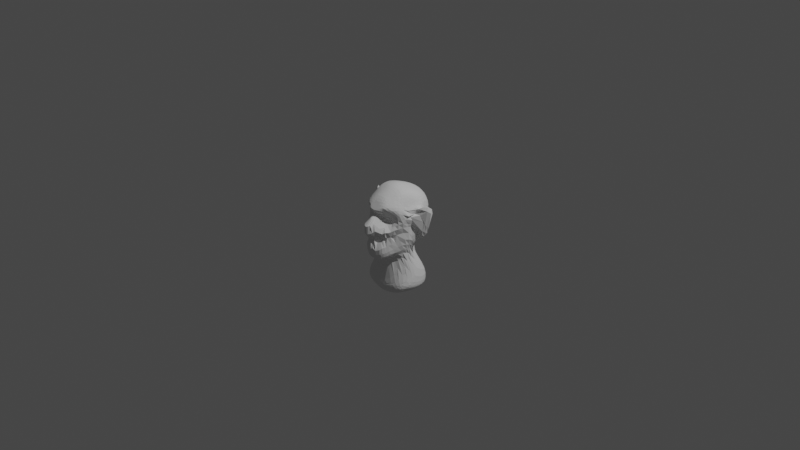 # Source: refresher.blend  (saved by Blender 3.5.10; exported with 4.5.12 LTS)
import bpy
from mathutils import Matrix  # noqa: F401  (used for matrix-valued properties, if any)

bpy.ops.wm.read_factory_settings(use_empty=True)
scene = bpy.context.scene
scene.name = 'Scene'

# ---- collections
col_collection = bpy.data.collections.new('Collection'); scene.collection.children.link(col_collection)

# ---- world
world_world = bpy.data.worlds.new('World'); scene.world = world_world
world_world.use_nodes = True; world_world.node_tree.nodes.clear()
_N = world_world.node_tree.nodes; _L = world_world.node_tree.links
n0 = _N.new('ShaderNodeOutputWorld'); n0.name = 'World Output'; n0.location = (300, 300)
n1 = _N.new('ShaderNodeBackground'); n1.name = 'Background'; n1.location = (10, 300)
n1.inputs[0].default_value = (0.05088, 0.05088, 0.05088, 1.0)
_L.new(n1.outputs[0], n0.inputs[0])
n0.is_active_output = True
world_world.color = (0.05088, 0.05088, 0.05088)
world_world.use_sun_shadow = False
world_world.sun_shadow_jitter_overblur = 0.0

# ---- cameras
cam_camera = bpy.data.cameras.new('Camera')
cam_camera.clip_end = 100.0
cam_camera.ortho_scale = 7.314

# ---- lights
light_light = bpy.data.lights.new('Light', 'POINT')
light_light.transmission_factor = 0.0
light_light.energy = 1000.0
light_light.shadow_soft_size = 0.1
light_light.shadow_maximum_resolution = 0.006
light_light.use_absolute_resolution = True

# ---- meshes
me_sphere = bpy.data.meshes.new('Sphere')
me_sphere.from_pydata([(-0.026, -0.2699, -0.3372), (-0.03036, -0.2851, -0.3354), (-0.01037, -0.2697, -0.338), (-0.01141, -0.2892, -0.337), (-0.1085, -0.3412, -0.2296), (-0.1099, -0.3383, -0.1828), (-0.0745, -0.3257, -0.1137), (-0.08568, -0.3614, -0.03568), (-0.03251, -0.375, -0.0899), (-0.03558, -0.4032, -0.05258), (-0.06638, -0.3206, -0.3209), (-0.07122, -0.3374, -0.3111), (-0.07708, -0.3502, -0.288), (-0.08984, -0.3541, -0.2513), (-0.09178, -0.3573, -0.199), (-0.05229, -0.3456, -0.1291), (-0.05707, -0.3824, -0.04882), (-0.0356, -0.3936, -0.1827), (-0.01247, -0.3726, -0.1118), (-0.02035, -0.4143, -0.05899), (-0.03703, -0.3011, -0.3326), (-0.04774, -0.319, -0.3269), (-0.04912, -0.3421, -0.3182), (-0.05078, -0.3608, -0.2978), (-0.05526, -0.3712, -0.2608), (-0.05583, -0.3788, -0.2128), (-0.05647, -0.3796, -0.1585), (-0.01347, -0.3999, -0.1932), (-0.004153, -0.3914, -0.1059), (-0.006957, -0.4209, -0.05996), (-0.01369, -0.3051, -0.3341), (-0.01686, -0.3209, -0.329), (-0.018, -0.341, -0.3227), (-0.01839, -0.3622, -0.3091), (-0.019, -0.3818, -0.2767), (-0.01798, -0.3916, -0.236), (-0.05831, -0.1601, -0.7521), (-0.02067, -0.1597, -0.7561), (-0.2941, -0.09614, -0.5624), (-0.2876, -0.1337, -0.5993), (-0.2971, -0.09938, -0.5772), (-0.2318, -0.1283, -0.4908), (-0.2531, -0.1324, -0.5287), (-0.2473, -0.1805, -0.5972), (-0.2633, -0.1454, -0.5642), (-0.2412, -0.1957, -0.6346), (-0.2539, -0.1801, -0.6103), (-0.2786, -0.1346, -0.5768), (-0.2396, -0.1911, -0.6622), (-0.2495, -0.1878, -0.6427), (-0.2704, -0.1634, -0.6133), (-0.2829, -0.1374, -0.5903), (-0.1134, -0.1719, -0.3652), (-0.167, -0.1828, -0.5123), (-0.152, -0.1665, -0.4396), (-0.1961, -0.1898, -0.5559), (-0.2107, -0.1541, -0.5071), (-0.2113, -0.1987, -0.5895), (-0.2336, -0.1698, -0.5579), (-0.2076, -0.2152, -0.6383), (-0.2236, -0.2016, -0.6117), (-0.2412, -0.1772, -0.5806), (-0.2059, -0.2132, -0.6687), (-0.2192, -0.2104, -0.6481), (-0.2329, -0.2001, -0.6245), (-0.1917, -0.1901, -0.7072), (-0.2048, -0.1963, -0.6947), (-0.2184, -0.2025, -0.6753), (-0.2296, -0.2025, -0.656), (-0.05188, -0.2221, -0.3487), (-0.05688, -0.2417, -0.3332), (-0.07845, -0.1978, -0.4081), (-0.08694, -0.1902, -0.3591), (-0.1339, -0.1997, -0.5159), (-0.1211, -0.1854, -0.4399), (-0.1679, -0.2112, -0.5828), (-0.1611, -0.2297, -0.6392), (-0.1798, -0.22, -0.6151), (-0.1578, -0.2281, -0.6741), (-0.1763, -0.2267, -0.6513), (-0.1948, -0.2185, -0.6276), (-0.1214, -0.1981, -0.7325), (-0.1381, -0.2065, -0.7206), (-0.1573, -0.2151, -0.7031), (-0.1771, -0.2208, -0.6811), (-0.1924, -0.2211, -0.6607), (-0.1193, -0.1741, -0.7384), (-0.1364, -0.1869, -0.7316), (-0.1676, -0.1958, -0.7163), (-0.1825, -0.2061, -0.7008), (-0.1937, -0.2111, -0.6861), (-0.0351, -0.2412, -0.3422), (-0.04311, -0.2681, -0.3316), (-0.05353, -0.2103, -0.4324), (-0.1022, -0.2208, -0.5603), (-0.0945, -0.2409, -0.6432), (-0.1229, -0.2298, -0.6118), (-0.1155, -0.2387, -0.653), (-0.1437, -0.2307, -0.6267), (-0.07069, -0.2218, -0.7285), (-0.08548, -0.2283, -0.7149), (-0.1117, -0.2332, -0.6924), (-0.1213, -0.2368, -0.6706), (-0.06278, -0.1878, -0.7497), (-0.08361, -0.1986, -0.7418), (-0.09513, -0.2132, -0.7295), (-0.1214, -0.2215, -0.7108), (-0.1393, -0.2257, -0.6941), (-0.07896, -0.1743, -0.7486), (-0.1015, -0.1872, -0.7417), (-0.01244, -0.239, -0.3469), (-0.01915, -0.2103, -0.4369), (-0.01922, -0.2486, -0.6401), (-0.04, -0.2407, -0.6014), (-0.03693, -0.2487, -0.6566), (-0.07, -0.2414, -0.6294), (-0.02043, -0.2476, -0.6953), (-0.0415, -0.248, -0.68), (-0.01336, -0.2137, -0.744), (-0.02774, -0.2214, -0.7357), (-0.03098, -0.2327, -0.7215), (-0.04022, -0.2417, -0.7039), (-0.06947, -0.2434, -0.6868), (-0.02279, -0.1892, -0.7537), (-0.02864, -0.2042, -0.7477), (-0.05151, -0.2135, -0.7393), (-0.02432, -0.1743, -0.7557), (-0.2473, -0.05892, -0.03011), (-0.2456, -0.05224, 0.01157), (-0.2604, -0.04002, -0.1157), (-0.2645, -0.03678, -0.06797), (-0.293, -0.01549, -0.02799), (-0.2287, -0.01604, -0.2023), (-0.2557, -0.02422, -0.1544), (-0.2768, -0.01214, -0.09875), (-0.332, 0.008294, -0.06919), (-0.1739, -0.2452, -0.03401), (-0.1852, -0.2433, 0.01308), (-0.2045, -0.1602, -0.1615), (-0.1917, -0.177, -0.1172), (-0.18, -0.2073, -0.04977), (-0.2059, -0.2104, 0.02204), (-0.2132, -0.07089, -0.3445), (-0.2013, -0.07045, -0.2779), (-0.2168, -0.09312, -0.2268), (-0.2245, -0.1221, -0.1739), (-0.2253, -0.136, -0.108), (-0.2107, -0.1468, -0.03459), (-0.2253, -0.1624, 0.03105), (-0.2786, -0.05328, -0.4815), (-0.2439, -0.04921, -0.4028), (-0.2046, -0.05191, -0.303), (-0.217, -0.06259, -0.2356), (-0.2327, -0.08078, -0.179), (-0.2464, -0.0941, -0.1132), (-0.2419, -0.09508, -0.04163), (-0.2381, -0.1045, 0.02824), (-0.2924, -0.05293, -0.5167), (-0.2618, -0.02554, -0.433), (-0.2158, -0.03389, -0.3378), (-0.2063, -0.03596, -0.2553), (-0.2333, -0.05049, -0.197), (-0.2536, -0.05717, -0.1336), (-0.2541, -0.0633, -0.07985), (-0.2986, -0.03694, -0.5291), (-0.2725, -0.003408, -0.4548), (-0.2278, -0.007626, -0.3699), (-0.1959, -0.01337, -0.2804), (-0.2203, -0.02336, -0.2209), (-0.2468, -0.03546, -0.1709), (-0.1266, -0.3123, -0.0582), (-0.1337, -0.3223, -0.00753), (-0.1471, -0.2659, -0.2573), (-0.1464, -0.2738, -0.2218), (-0.1406, -0.2803, -0.1592), (-0.1242, -0.2864, -0.07785), (-0.1514, -0.2999, -0.006822), (-0.1695, -0.1323, -0.3518), (-0.1625, -0.1418, -0.3024), (-0.1657, -0.1788, -0.2772), (-0.1633, -0.219, -0.254), (-0.1636, -0.231, -0.2089), (-0.1572, -0.2481, -0.1501), (-0.1493, -0.2591, -0.06972), (-0.1662, -0.2738, -0.001713), (-0.207, -0.1188, -0.4147), (-0.1875, -0.1145, -0.33), (-0.1893, -0.132, -0.2724), (-0.1911, -0.1631, -0.238), (-0.1884, -0.1803, -0.1919), (-0.173, -0.2093, -0.1418), (-0.1535, -0.2269, -0.09326), (-0.2485, -0.09541, -0.4638), (-0.2158, -0.08944, -0.3676), (-0.2003, -0.0951, -0.2776), (-0.2095, -0.1219, -0.2327), (-0.2107, -0.1414, -0.1996), (-0.2761, -0.08274, -0.5059), (-0.2518, -0.06556, -0.4315), (-0.2889, -0.08879, -0.5406), (-0.0917, -0.2903, -0.3144), (-0.1012, -0.3078, -0.3046), (-0.1108, -0.3206, -0.2821), (-0.117, -0.3281, -0.2426), (-0.1208, -0.32, -0.1767), (-0.09202, -0.309, -0.09573), (-0.112, -0.3399, -0.02317), (-0.1052, -0.1901, -0.3252), (-0.1008, -0.2484, -0.3104), (-0.1157, -0.276, -0.2994), (-0.1296, -0.2902, -0.277), (-0.1315, -0.3033, -0.2363), (-0.1295, -0.3011, -0.1737), (-0.103, -0.2927, -0.1147), (-0.1488, -0.1544, -0.3623), (-0.1359, -0.1839, -0.3045), (-0.139, -0.2248, -0.289), (-0.1439, -0.2491, -0.2763), (-0.191, -0.1387, -0.4309), (-0.06375, -0.2701, -0.3244), (-0.07527, -0.2987, -0.3196), (-0.08648, -0.3237, -0.3078), (-0.095, -0.3364, -0.2869), (-0.1022, -0.3412, -0.2625), (-0.07798, -0.2325, -0.3253), (-0.082, -0.2654, -0.3181), (-0.05121, -0.288, -0.328), (-0.05921, -0.3034, -0.325), (-0.05571, -0.3078, 0.1102), (-0.05421, -0.2906, 0.1389), (-0.06366, -0.2888, 0.1649), (-0.03833, -0.3876, 0.1021), (-0.03087, -0.3493, 0.1289), (-0.07627, -0.3935, 0.01676), (-0.05109, -0.3771, 0.0877), (-0.03904, -0.3145, 0.1413), (-0.05624, -0.3009, 0.1743), (-0.06938, -0.321, 0.2016), (-0.03791, -0.4325, -0.008288), (-0.03893, -0.427, 0.08024), (-0.02416, -0.3537, 0.135), (-0.02492, -0.3225, 0.1562), (-0.05491, -0.4128, -0.002076), (-0.05421, -0.423, 0.05494), (-0.03199, -0.3178, 0.1516), (-0.03865, -0.3114, 0.1718), (-0.05574, -0.3337, 0.205), (-0.05175, -0.3394, 0.2252), (-0.02222, -0.4454, -0.01477), (-0.02449, -0.4448, 0.07212), (-0.01532, -0.3747, 0.1314), (-0.01683, -0.3277, 0.1571), (-0.0254, -0.3198, 0.1748), (-0.03381, -0.3399, 0.1984), (-0.03375, -0.3435, 0.2213), (-0.007842, -0.4515, -0.01736), (-0.009042, -0.4528, 0.06668), (-0.005828, -0.3828, 0.1309), (-0.006413, -0.3312, 0.1573), (-0.009561, -0.3232, 0.1744), (-0.01208, -0.3427, 0.1949), (-0.01188, -0.346, 0.2173), (-0.3339, 0.01129, 0.2395), (-0.3058, -0.0142, 0.2191), (-0.2442, -0.1323, 0.09552), (-0.2451, -0.1504, 0.1231), (-0.2414, -0.1644, 0.1538), (-0.2345, -0.1748, 0.1851), (-0.2245, -0.1777, 0.2116), (-0.2161, -0.175, 0.2311), (-0.256, -0.07239, 0.05701), (-0.2616, -0.06967, 0.1006), (-0.2525, -0.0854, 0.1348), (-0.269, -0.1226, 0.1606), (-0.2474, -0.1413, 0.1923), (-0.2251, -0.1513, 0.225), (-0.2162, -0.1418, 0.2452), (-0.3189, -0.01691, 0.002671), (-0.3403, 0.007208, 0.07959), (-0.3147, -0.01178, 0.1498), (-0.2627, -0.03225, 0.1559), (-0.2594, -0.08352, 0.1759), (-0.2494, -0.1146, 0.2118), (-0.2229, -0.1165, 0.2443), (-0.2148, -0.102, 0.2684), (-0.3364, -0.0005578, -0.02227), (-0.3568, 0.01382, 0.05511), (-0.3765, 0.02844, 0.1978), (-0.3325, -0.004016, 0.2147), (-0.2704, -0.03114, 0.1896), (-0.2642, -0.0763, 0.2112), (-0.2374, -0.08434, 0.2407), (-0.2203, -0.07713, 0.2714), (-0.132, -0.2267, 0.1046), (-0.1358, -0.2333, 0.1395), (-0.1487, -0.2538, 0.1821), (-0.1569, -0.27, 0.2149), (-0.1786, -0.2285, 0.05518), (-0.1642, -0.2203, 0.09655), (-0.1708, -0.227, 0.1447), (-0.1765, -0.2447, 0.1897), (-0.1723, -0.2571, 0.2292), (-0.1649, -0.2462, 0.2582), (-0.1552, -0.2349, 0.2773), (-0.2087, -0.2064, 0.07051), (-0.2032, -0.2087, 0.1117), (-0.2014, -0.2171, 0.154), (-0.1989, -0.2278, 0.1954), (-0.1916, -0.2305, 0.2316), (-0.1805, -0.2209, 0.2604), (-0.1644, -0.2107, 0.2856), (-0.1564, -0.1931, 0.3044), (-0.2366, -0.1697, 0.08404), (-0.2296, -0.1882, 0.1232), (-0.2236, -0.1985, 0.1602), (-0.2168, -0.2055, 0.197), (-0.2079, -0.2037, 0.2286), (-0.1999, -0.1908, 0.2531), (-0.184, -0.1811, 0.281), (-0.1685, -0.1672, 0.3089), (-0.2421, -0.1137, 0.06316), (-0.2086, -0.1663, 0.2499), (-0.2012, -0.1522, 0.269), (-0.187, -0.139, 0.3003), (-0.2083, -0.127, 0.268), (-0.201, -0.1085, 0.2929), (-0.2062, -0.07255, 0.3021), (-0.1058, -0.3106, 0.03517), (-0.0763, -0.2791, 0.08624), (-0.07472, -0.2679, 0.1338), (-0.08828, -0.2847, 0.181), (-0.1105, -0.3056, 0.2245), (-0.1115, -0.3039, 0.2495), (-0.1269, -0.2723, 0.03527), (-0.1081, -0.2419, 0.08285), (-0.1036, -0.2447, 0.1322), (-0.1195, -0.2658, 0.182), (-0.1389, -0.2864, 0.2279), (-0.1259, -0.2852, 0.2604), (-0.1185, -0.2687, 0.28), (-0.1529, -0.25, 0.03907), (-0.1384, -0.2327, 0.07118), (-0.1551, -0.2724, 0.241), (-0.1464, -0.2638, 0.2623), (-0.134, -0.2448, 0.2867), (-0.1239, -0.2263, 0.3052), (-0.1453, -0.2194, 0.2959), (-0.1368, -0.2004, 0.3147), (-0.1496, -0.1734, 0.3234), (-0.09189, -0.3549, 0.02768), (-0.06936, -0.3404, 0.07121), (-0.07922, -0.3038, 0.1939), (-0.08741, -0.3219, 0.2238), (-0.09106, -0.3098, 0.2555), (-0.08259, -0.2954, 0.2749), (-0.1038, -0.2903, 0.2702), (-0.09406, -0.2734, 0.2894), (-0.08626, -0.2536, 0.3072), (-0.1098, -0.2504, 0.2976), (-0.101, -0.231, 0.3147), (-0.1152, -0.2065, 0.3231), (-0.07005, -0.3325, 0.2267), (-0.06267, -0.3247, 0.2443), (-0.06213, -0.3013, 0.2724), (-0.06632, -0.2784, 0.2945), (-0.06391, -0.2545, 0.3143), (-0.07774, -0.2339, 0.323), (-0.03623, -0.3281, 0.2408), (-0.03657, -0.3029, 0.2716), (-0.02743, -0.2866, 0.2914), (-0.04622, -0.2832, 0.2936), (-0.03619, -0.2668, 0.3095), (-0.01204, -0.3312, 0.2362), (-0.01165, -0.3096, 0.2628), (-0.01008, -0.2883, 0.2896), (-0.01135, -0.2662, 0.3113), (-0.1628, -0.1483, 0.3278), (-0.1742, -0.1256, 0.3282), (-0.1841, -0.0963, 0.3286), (-0.1898, -0.06305, 0.3337), (-0.129, -0.1797, 0.3332), (-0.1428, -0.1518, 0.3428), (-0.1314, -0.1326, 0.3603), (-0.1569, -0.1178, 0.3503), (-0.1386, -0.1079, 0.3676), (-0.1657, -0.08626, 0.3547), (-0.1439, -0.07805, 0.3724), (-0.1696, -0.05392, 0.3583), (-0.146, -0.04693, 0.3747), (-0.09189, -0.2113, 0.3308), (-0.1068, -0.1857, 0.3406), (-0.09712, -0.1649, 0.3569), (-0.1206, -0.1588, 0.3509), (-0.1094, -0.1385, 0.3664), (-0.1153, -0.1044, 0.3788), (-0.1187, -0.07249, 0.3846), (-0.1191, -0.04027, 0.3861), (-0.05553, -0.2375, 0.3282), (-0.06811, -0.2146, 0.338), (-0.06024, -0.1932, 0.353), (-0.0831, -0.1905, 0.3471), (-0.07262, -0.17, 0.3622), (-0.07619, -0.1315, 0.3803), (-0.06172, -0.1115, 0.3927), (-0.08835, -0.09866, 0.3893), (-0.06579, -0.09069, 0.3977), (-0.09156, -0.06768, 0.394), (-0.06795, -0.06563, 0.4009), (-0.08685, -0.03424, 0.396), (-0.06777, -0.04397, 0.4018), (-0.035, -0.2416, 0.3294), (-0.03855, -0.2177, 0.3432), (-0.03884, -0.1936, 0.3571), (-0.04272, -0.1679, 0.3704), (-0.04408, -0.1381, 0.3853), (-0.04083, -0.1124, 0.3964), (-0.04139, -0.08762, 0.4028), (-0.04299, -0.06126, 0.406), (-0.06253, -0.02021, 0.4009), (-0.04586, -0.0333, 0.4058), (-0.01151, -0.2426, 0.3304), (-0.01241, -0.2186, 0.3455), (-0.01291, -0.194, 0.3598), (-0.01397, -0.1678, 0.3741), (-0.01452, -0.1398, 0.3883), (-0.01391, -0.1128, 0.3989), (-0.01394, -0.08642, 0.4057), (-0.01432, -0.05963, 0.4092), (-0.01474, -0.03274, 0.4095), (-0.16, -0.1025, -0.7142), (-0.1638, -0.07784, -0.7089), (-0.1648, -0.04256, -0.7047), (-0.1616, -0.005895, -0.7026), (-0.1556, 0.02268, -0.7026), (-0.1105, -0.145, -0.7372), (-0.09539, -0.1146, -0.732), (-0.1169, -0.1289, -0.7309), (-0.08072, -0.08262, -0.7259), (-0.1011, -0.09716, -0.725), (-0.1358, -0.1081, -0.7201), (-0.08313, -0.06345, -0.7215), (-0.1103, -0.0718, -0.7168), (-0.1386, -0.07729, -0.7124), (-0.08653, -0.03719, -0.7185), (-0.1128, -0.04084, -0.7124), (-0.1395, -0.0425, -0.7078), (-0.08592, -0.008548, -0.719), (-0.1097, -0.007234, -0.712), (-0.1366, -0.005519, -0.7063), (-0.08099, 0.01546, -0.7216), (-0.09845, 0.02691, -0.7153), (-0.1308, 0.03305, -0.7069), (-0.09175, 0.05276, -0.7168), (-0.1094, 0.06682, -0.7112), (-0.05218, -0.1298, -0.7466), (-0.07252, -0.1451, -0.7467), (-0.04495, -0.09864, -0.7373), (-0.06302, -0.1145, -0.7394), (-0.08584, -0.1301, -0.7397), (-0.05405, -0.08382, -0.7314), (-0.07395, -0.09939, -0.732), (-0.03367, -0.04091, -0.7309), (-0.04991, -0.05659, -0.7277), (-0.03726, -0.02416, -0.7323), (-0.05966, -0.0313, -0.7258), (-0.03933, -0.001599, -0.7358), (-0.06139, -0.003516, -0.7278), (-0.0384, 0.0184, -0.7393), (-0.05505, 0.02803, -0.7322), (-0.07391, 0.03985, -0.724), (-0.04806, 0.05307, -0.7338), (-0.06499, 0.0639, -0.7258), (-0.08153, 0.07687, -0.7185), (-0.01857, -0.1289, -0.75), (-0.02221, -0.1442, -0.7534), (-0.0162, -0.09688, -0.7398), (-0.01946, -0.1129, -0.7447), (-0.01714, -0.0795, -0.7344), (-0.01257, -0.04069, -0.7328), (-0.01595, -0.05888, -0.7314), (-0.0131, -0.02099, -0.7361), (-0.01426, 0.002227, -0.7414), (-0.01542, 0.02546, -0.7464), (-0.019, 0.04285, -0.745), (-0.02056, 0.06488, -0.742), (-0.03646, 0.07412, -0.7354), (-0.2935, -0.1233, -0.605), (-0.3044, -0.07816, -0.5821), (-0.2955, -0.1169, -0.6291), (-0.2997, -0.1076, -0.6134), (-0.309, -0.05784, -0.5883), (-0.3028, -0.09206, -0.6319), (-0.3087, -0.07286, -0.6153), (-0.3125, -0.03029, -0.5922), (-0.3091, -0.0561, -0.6355), (-0.3135, -0.03679, -0.6189), (-0.3129, 0.001079, -0.5954), (-0.3114, -0.01657, -0.6386), (-0.3137, 0.0009524, -0.6226), (-0.3091, 0.03479, -0.5983), (-0.3088, 0.01656, -0.6401), (-0.3084, 0.03562, -0.6268), (-0.2996, 0.0693, -0.602), (-0.2847, 0.09916, -0.5924), (-0.2414, -0.1699, -0.6816), (-0.2491, -0.1757, -0.6667), (-0.2651, -0.1677, -0.6437), (-0.2792, -0.1518, -0.622), (-0.2411, -0.1386, -0.6937), (-0.2501, -0.1483, -0.6836), (-0.2658, -0.1475, -0.6645), (-0.2817, -0.1388, -0.642), (-0.2873, -0.1365, -0.6258), (-0.2498, -0.1128, -0.6922), (-0.2656, -0.1132, -0.6809), (-0.28, -0.1114, -0.665), (-0.2927, -0.105, -0.6475), (-0.258, -0.07508, -0.6907), (-0.2758, -0.07157, -0.6808), (-0.29, -0.06829, -0.667), (-0.3011, -0.06397, -0.6512), (-0.2617, -0.03267, -0.6899), (-0.2786, -0.0254, -0.6815), (-0.2928, -0.02041, -0.6688), (-0.3038, -0.01725, -0.6533), (-0.2598, 0.003001, -0.689), (-0.2713, 0.02201, -0.6827), (-0.2864, 0.02913, -0.6696), (-0.2986, 0.0351, -0.6515), (-0.2983, 0.062, -0.634), (-0.2941, 0.08057, -0.6161), (-0.2643, 0.05802, -0.6808), (-0.2708, 0.074, -0.6717), (-0.2803, 0.08149, -0.6548), (-0.2803, 0.09702, -0.6343), (-0.276, 0.1104, -0.6055), (-0.2582, 0.1027, -0.6689), (-0.2604, 0.1128, -0.6566), (-0.2554, 0.1282, -0.6359), (-0.251, 0.1363, -0.6064), (-0.1644, -0.1554, -0.7246), (-0.1809, -0.1636, -0.7187), (-0.1994, -0.1749, -0.7084), (-0.2226, -0.1797, -0.6922), (-0.2306, -0.1877, -0.6787), (-0.172, -0.1405, -0.72), (-0.1954, -0.1452, -0.7131), (-0.2199, -0.1499, -0.7025), (-0.2317, -0.1609, -0.6935), (-0.1762, -0.1155, -0.7138), (-0.2038, -0.1176, -0.7078), (-0.2283, -0.1173, -0.7004), (-0.1862, -0.08116, -0.7065), (-0.2114, -0.08082, -0.7027), (-0.236, -0.07828, -0.6976), (-0.189, -0.04049, -0.7023), (-0.2146, -0.03652, -0.6994), (-0.2401, -0.03233, -0.6954), (-0.1847, 0.001287, -0.7001), (-0.2109, 0.009331, -0.6972), (-0.2395, 0.01804, -0.6926), (-0.2538, 0.03935, -0.6876), (-0.1713, 0.03946, -0.7002), (-0.1975, 0.04972, -0.6968), (-0.2217, 0.06267, -0.6923), (-0.2446, 0.07356, -0.6856), (-0.2528, 0.08981, -0.6783), (-0.1648, 0.06723, -0.7006), (-0.1804, 0.08061, -0.6979), (-0.1977, 0.09932, -0.6935), (-0.2212, 0.1077, -0.6858), (-0.2376, 0.1169, -0.6749), (-0.2384, 0.1327, -0.6608), (-0.2384, 0.1403, -0.6461), (-0.1354, -0.1589, -0.7327), (-0.1593, -0.174, -0.7258), (-0.1765, -0.1825, -0.7175), (-0.1462, -0.1391, -0.726), (-0.154, -0.1225, -0.7201), (-0.1482, 0.05122, -0.7034), (-0.1399, 0.07861, -0.7045), (-0.1568, 0.1, -0.7008), (-0.1722, 0.1125, -0.6972), (-0.09771, -0.16, -0.7433), (-0.2133, -0.003122, -0.2256), (-0.2366, -0.003137, -0.1813), (-0.2698, 0.001215, -0.1237), (-0.3301, 0.0259, -0.08777), (-0.1701, 0.02447, -0.2901), (-0.1883, 0.01695, -0.2506), (-0.2178, 0.01409, -0.2045), (-0.2489, 0.01639, -0.1487), (-0.3002, 0.03087, -0.09353), (-0.1639, 0.03372, -0.3054), (-0.1713, 0.03426, -0.2629), (-0.1984, 0.03284, -0.2177), (-0.2301, 0.03704, -0.1669), (-0.2679, 0.03913, -0.1081), (-0.1604, 0.0428, -0.3193), (-0.1554, 0.04744, -0.2832), (-0.1763, 0.05136, -0.2317), (-0.2062, 0.05861, -0.1804), (-0.2452, 0.06182, -0.1245), (-0.1483, 0.05752, -0.2833), (-0.1587, 0.06521, -0.2454), (-0.178, 0.07926, -0.1969), (-0.2176, 0.08821, -0.1378), (-0.1708, 0.0961, -0.1897), (-0.1946, 0.109, -0.1463), (-0.3028, -0.01918, -0.5386), (-0.2779, 0.01686, -0.4712), (-0.2336, 0.01661, -0.3936), (-0.1902, 0.003758, -0.3105), (-0.1968, -0.001149, -0.2546), (-0.3046, -0.0005785, -0.5463), (-0.2792, 0.03532, -0.4834), (-0.2349, 0.03698, -0.4104), (-0.1852, 0.02065, -0.329), (-0.1818, 0.014, -0.2743), (-0.3043, 0.02078, -0.552), (-0.2782, 0.05374, -0.4938), (-0.2364, 0.05717, -0.4276), (-0.1901, 0.04144, -0.3608), (-0.3012, 0.04457, -0.5561), (-0.2743, 0.07248, -0.5014), (-0.2332, 0.07485, -0.4384), (-0.1834, 0.05709, -0.3693), (-0.1558, 0.05221, -0.3257), (-0.2947, 0.06954, -0.5594), (-0.2679, 0.09136, -0.5082), (-0.2295, 0.09241, -0.4498), (-0.1851, 0.07674, -0.388), (-0.1491, 0.06345, -0.3222), (-0.1441, 0.07272, -0.2671), (-0.1557, 0.08348, -0.2274), (-0.2842, 0.09386, -0.5621), (-0.2581, 0.1093, -0.514), (-0.2221, 0.1084, -0.4594), (-0.1812, 0.0943, -0.4018), (-0.1454, 0.08054, -0.3406), (-0.1323, 0.08499, -0.2771), (-0.1489, 0.1002, -0.2167), (-0.1701, 0.1235, -0.1571), (-0.2703, 0.1146, -0.5625), (-0.2451, 0.1249, -0.5188), (-0.2111, 0.1224, -0.4675), (-0.1726, 0.1092, -0.4125), (-0.1373, 0.09574, -0.3537), (-0.1174, 0.09815, -0.2901), (-0.1237, 0.1166, -0.2321), (-0.1413, 0.1415, -0.1698), (-0.2555, 0.1302, -0.5678), (-0.2296, 0.1379, -0.5243), (-0.1971, 0.1342, -0.475), (-0.1603, 0.1218, -0.4216), (-0.1266, 0.1083, -0.3635), (-0.1049, 0.1088, -0.3007), (-0.1068, 0.1252, -0.2437), (-0.1175, 0.15, -0.1826), (-0.2348, 0.1458, -0.5712), (-0.211, 0.1492, -0.5298), (-0.1806, 0.1444, -0.483), (-0.1438, 0.1331, -0.4306), (-0.1131, 0.1186, -0.3707), (-0.09156, 0.1174, -0.3093), (-0.09043, 0.1308, -0.2539), (-0.1004, 0.1565, -0.194), (-0.1197, 0.1342, -0.4158), (-0.09779, 0.1261, -0.3728), (-0.07778, 0.1255, -0.3163), (-0.07263, 0.1374, -0.2642), (-0.07376, 0.1602, -0.2125), (-0.06133, 0.1748, -0.2023), (-0.09836, 0.09002, -0.7127), (-0.05236, 0.08465, -0.727), (-0.0672, 0.09932, -0.72), (-0.05208, 0.1196, -0.7205), (-0.009829, 0.08049, -0.7411), (-0.0216, 0.08988, -0.7351), (-0.02256, 0.1073, -0.7285), (-0.02061, 0.1254, -0.725), (-0.2348, 0.1471, -0.628), (-0.2275, 0.1528, -0.6062), (-0.1862, 0.1234, -0.6928), (-0.1984, 0.1326, -0.6867), (-0.2084, 0.1426, -0.6762), (-0.2088, 0.1548, -0.6605), (-0.2156, 0.157, -0.6374), (-0.2031, 0.1642, -0.6092), (-0.186, 0.1694, -0.6541), (-0.1827, 0.1723, -0.6367), (-0.1735, 0.1743, -0.6108), (-0.1154, 0.103, -0.7082), (-0.1306, 0.1234, -0.7038), (-0.1588, 0.1343, -0.6966), (-0.1715, 0.1499, -0.6888), (-0.1812, 0.1595, -0.6788), (-0.1854, 0.1652, -0.668), (-0.1142, 0.1438, -0.7044), (-0.1271, 0.1556, -0.699), (-0.1412, 0.1672, -0.6903), (-0.1521, 0.1747, -0.6785), (-0.1606, 0.1778, -0.6619), (-0.1469, 0.1835, -0.6398), (-0.1413, 0.1823, -0.6129), (-0.1175, 0.1896, -0.6331), (-0.1122, 0.1876, -0.6153), (-0.08816, 0.1169, -0.7131), (-0.1012, 0.1307, -0.7088), (-0.06291, 0.1329, -0.7161), (-0.08063, 0.15, -0.7098), (-0.08775, 0.1732, -0.7028), (-0.1066, 0.1833, -0.6922), (-0.1169, 0.189, -0.6796), (-0.1223, 0.1907, -0.6644), (-0.121, 0.1908, -0.6494), (-0.06428, 0.191, -0.7013), (-0.07122, 0.1984, -0.6928), (-0.07684, 0.2022, -0.6799), (-0.08116, 0.2009, -0.6633), (-0.08726, 0.1957, -0.6418), (-0.07652, 0.1912, -0.6161), (-0.02344, 0.1437, -0.7202), (-0.02887, 0.1676, -0.7144), (-0.04976, 0.1806, -0.7086), (-0.01398, 0.1869, -0.7125), (-0.02682, 0.1963, -0.7056), (-0.02616, 0.2091, -0.694), (-0.02714, 0.2135, -0.6798), (-0.02811, 0.2098, -0.6625), (-0.02965, 0.2018, -0.6416), (-0.02702, 0.1937, -0.6166), (-0.2121, 0.1578, -0.5739), (-0.1905, 0.1582, -0.5352), (-0.1647, 0.1529, -0.493), (-0.1428, 0.1444, -0.4554), (-0.1872, 0.1668, -0.5767), (-0.1668, 0.1651, -0.5388), (-0.139, 0.1583, -0.4937), (-0.1166, 0.1438, -0.4387), (-0.08615, 0.1333, -0.3824), (-0.06504, 0.1318, -0.3241), (-0.05994, 0.1398, -0.2725), (-0.06127, 0.1532, -0.2391), (-0.159, 0.174, -0.5797), (-0.1437, 0.1706, -0.5452), (-0.1285, 0.1654, -0.5137), (-0.1116, 0.1579, -0.4789), (-0.09356, 0.1489, -0.4405), (-0.06978, 0.14, -0.3893), (-0.04798, 0.1389, -0.3322), (-0.04597, 0.1461, -0.2769), (-0.05078, 0.1646, -0.226), (-0.1246, 0.18, -0.5816), (-0.1141, 0.1738, -0.5435), (-0.09903, 0.1646, -0.4989), (-0.07407, 0.1541, -0.4488), (-0.05483, 0.1454, -0.399), (-0.0422, 0.1415, -0.3591), (-0.1048, 0.1847, -0.5953), (-0.02834, 0.1436, -0.3182), (-0.02718, 0.1506, -0.2816), (-0.02946, 0.1697, -0.2332), (-0.09499, 0.1809, -0.5717), (-0.08338, 0.1763, -0.5444), (-0.06263, 0.1687, -0.5041), (-0.0474, 0.1584, -0.4528), (-0.03528, 0.1493, -0.3985), (-0.02802, 0.1442, -0.351), (-0.07279, 0.1848, -0.586), (-0.05678, 0.1793, -0.5537), (-0.04666, 0.1744, -0.5257), (-0.01585, 0.146, -0.3124), (-0.009688, 0.1516, -0.2869), (-0.009378, 0.1703, -0.2392), (-0.03293, 0.1683, -0.4934), (-0.01698, 0.1615, -0.4571), (-0.01242, 0.1527, -0.3951), (-0.01008, 0.1469, -0.3381), (-0.004193, 0.1483, -0.3084), (-0.02451, 0.1858, -0.5875), (-0.02016, 0.1793, -0.5542), (-0.01824, 0.1729, -0.5163), (-0.008867, 0.1683, -0.487), (-0.3924, 0.07311, 0.2147), (-0.3515, 0.04128, 0.2463), (-0.3011, -0.006986, 0.2197), (-0.2779, -0.02241, 0.2182), (-0.3864, 0.05434, 0.06893), (-0.3987, 0.07574, 0.1664), (-0.3422, 0.04944, 0.2253), (-0.2968, 0.01187, 0.2186), (-0.2738, -0.006294, 0.2266), (-0.3733, 0.06609, 0.06709), (-0.3618, 0.06994, 0.1549), (-0.3067, 0.04702, 0.1948), (-0.2797, 0.03083, 0.2177), (-0.264, 0.02244, 0.238), (-0.3263, 0.06991, 0.08214), (-0.2851, 0.07126, 0.1354), (-0.2747, 0.06703, 0.1909), (-0.2624, 0.06456, 0.2317), (-0.2563, 0.05071, 0.2505), (-0.2665, 0.09468, 0.1568), (-0.2623, 0.09708, 0.1956), (-0.255, 0.09547, 0.2287), (-0.3502, 0.0241, -0.0404), (-0.3633, 0.02195, 0.02797), (-0.4004, 0.05238, 0.1726), (-0.3656, 0.04226, 0.237), (-0.2766, -0.02978, 0.2057), (-0.2656, -0.04493, 0.2221), (-0.2404, -0.04905, 0.2495), (-0.2243, -0.04367, 0.2819), (-0.3528, 0.05173, -0.05333), (-0.3699, 0.04209, 0.01664), (-0.3924, 0.04537, 0.1051), (-0.2565, -0.0127, 0.2426), (-0.2396, -0.01083, 0.2694), (-0.2245, -0.006413, 0.2989), (-0.33, 0.0666, -0.05849), (-0.3594, 0.06957, 0.005674), (-0.2499, 0.02544, 0.2627), (-0.2344, 0.02845, 0.2905), (-0.2187, 0.03048, 0.3139), (-0.2824, 0.07368, -0.0543), (-0.3022, 0.07797, 0.03643), (-0.2732, 0.08453, 0.1045), (-0.2477, 0.08528, 0.2551), (-0.2415, 0.06829, 0.2752), (-0.2227, 0.07057, 0.304), (-0.2128, 0.06015, 0.3183), (-0.2493, 0.101, -0.06625), (-0.2561, 0.1185, 0.02676), (-0.258, 0.1184, 0.1232), (-0.2497, 0.1269, 0.1892), (-0.2369, 0.122, 0.2409), (-0.2254, 0.1092, 0.2768), (-0.2144, 0.1025, 0.2969), (-0.2234, 0.1298, -0.07881), (-0.2334, 0.1574, 0.0118), (-0.2312, 0.1675, 0.1025), (-0.2292, 0.1674, 0.1756), (-0.223, 0.1609, 0.2174), (-0.2092, -0.03665, 0.3131), (-0.2065, 0.0004743, 0.326), (-0.1968, 0.04098, 0.3353), (-0.2038, 0.09237, 0.3132), (-0.1932, 0.07961, 0.3267), (-0.2148, 0.1516, 0.2481), (-0.2062, 0.1412, 0.2737), (-0.1931, 0.127, 0.2993), (-0.1836, 0.1111, 0.3166), (-0.1986, 0.1503, -0.08894), (-0.2151, 0.1817, -0.0001675), (-0.2115, 0.1989, 0.08994), (-0.2061, 0.202, 0.1636), (-0.1986, 0.1897, 0.2193), (-0.1877, 0.1756, 0.2585), (-0.1815, 0.1616, 0.2811), (-0.1688, 0.1717, -0.101), (-0.1905, 0.2008, -0.0145), (-0.1892, 0.2194, 0.07582), (-0.1855, 0.2268, 0.1493), (-0.1824, 0.2236, 0.1856), (-0.1748, 0.06219, 0.3439), (-0.1642, 0.0942, 0.3355), (-0.1631, 0.1537, 0.3002), (-0.1615, 0.1274, 0.319), (-0.1723, 0.2172, 0.2184), (-0.1609, 0.2099, 0.2454), (-0.1602, 0.1829, 0.2776), (-0.1384, 0.1863, -0.1136), (-0.1563, 0.227, -0.02898), (-0.1622, 0.2463, 0.05868), (-0.1624, 0.2498, 0.1358), (-0.1597, 0.2393, 0.1907), (-0.1486, 0.2355, 0.2177), (-0.117, 0.1939, -0.1244), (-0.1326, 0.2223, -0.06546), (-0.1339, 0.1215, 0.3348), (-0.1339, 0.1775, 0.2989), (-0.1319, 0.1512, 0.3184), (-0.131, 0.2321, 0.2453), (-0.1304, 0.2067, 0.2747), (-0.1395, 0.2457, -0.007209), (-0.1354, 0.2633, 0.04299), (-0.1252, 0.2806, 0.1139), (-0.1273, 0.2662, 0.1754), (-0.1273, 0.251, 0.2158), (-0.09136, 0.1987, -0.1393), (-0.1204, 0.2409, -0.04724), (-0.1178, 0.2754, 0.03482), (-0.1117, 0.2886, 0.0841), (-0.1087, 0.1413, 0.3338), (-0.1086, 0.1959, 0.297), (-0.096, 0.1761, 0.3173), (-0.1041, 0.2484, 0.245), (-0.09412, 0.2306, 0.2718), (-0.08304, 0.2112, 0.2965), (-0.1005, 0.2947, 0.1235), (-0.09022, 0.2916, 0.1568), (-0.09152, 0.2695, 0.2195), (-0.07912, 0.2601, 0.2442), (-0.05993, 0.201, -0.1591), (-0.08137, 0.2507, -0.06948), (-0.08844, 0.2872, 0.0226), (-0.08908, 0.3022, 0.09762), (-0.07703, 0.3043, 0.1285), (-0.05698, 0.1936, 0.3183), (-0.05706, 0.2476, 0.2703), (-0.05532, 0.2229, 0.2966), (-0.05548, 0.3051, 0.1624), (-0.0568, 0.2877, 0.2132), (-0.05563, 0.2693, 0.2432), (-0.04277, 0.2194, -0.1431), (-0.04417, 0.2531, -0.09032), (-0.0532, 0.299, 0.01332), (-0.05469, 0.317, 0.08794), (-0.05492, 0.3127, 0.1307), (-0.01908, 0.2025, 0.3191), (-0.01917, 0.2548, 0.2705), (-0.019, 0.2305, 0.2969), (-0.01847, 0.3113, 0.1666), (-0.01899, 0.2966, 0.2104), (-0.019, 0.2753, 0.2435), (-0.01669, 0.2668, -0.07396), (-0.01749, 0.3036, 0.008074), (-0.01812, 0.3231, 0.08404), (-0.01829, 0.3187, 0.1353), (-0.191, -0.02882, 0.3407), (-0.1871, 0.004942, 0.3468), (-0.1827, 0.03235, 0.3472), (-0.1685, -0.02079, 0.3611), (-0.146, -0.01677, 0.3746), (-0.161, 0.01575, 0.3625), (-0.1443, 0.007694, 0.3724), (-0.1606, 0.05139, 0.3539), (-0.1518, 0.08128, 0.3467), (-0.12, -0.008356, 0.3833), (-0.1381, 0.0349, 0.368), (-0.1224, 0.02347, 0.3767), (-0.1277, 0.06505, 0.3616), (-0.1139, 0.05027, 0.3719), (-0.1278, 0.09835, 0.3481), (-0.08802, -0.001002, 0.3912), (-0.08914, 0.03138, 0.3838), (-0.09261, 0.089, 0.3632), (-0.08855, 0.06116, 0.3752), (-0.09428, 0.1247, 0.3469), (-0.08214, 0.1565, 0.3345), (-0.05247, 0.005359, 0.3982), (-0.03784, -0.01126, 0.4049), (-0.05417, 0.03954, 0.3889), (-0.05635, 0.1024, 0.3663), (-0.05503, 0.07137, 0.3787), (-0.05654, 0.135, 0.3518), (-0.05422, 0.166, 0.3365), (-0.01672, 0.01592, 0.4011), (-0.01381, -0.008101, 0.4073), (-0.01784, 0.0462, 0.3921), (-0.01879, 0.1096, 0.3688), (-0.01839, 0.0778, 0.3814), (-0.01888, 0.1418, 0.3543), (-0.01859, 0.1731, 0.338), (-0.0469, 0.1869, -0.1889), (-0.0316, 0.2029, -0.1716), (-0.02651, 0.2307, -0.1311), (-0.01076, 0.2036, -0.1764), (-0.01364, 0.2386, -0.1224), (0.01003, -0.2692, -0.3377), (0.01096, -0.2886, -0.3366), (0.02545, -0.2689, -0.3367), (0.02976, -0.2841, -0.3348), (0.01195, -0.3998, -0.1932), (0.003515, -0.3917, -0.1058), (0.005569, -0.4209, -0.05999), (0.01313, -0.3044, -0.3338), (0.01626, -0.3203, -0.3288), (0.01741, -0.3403, -0.3224), (0.01784, -0.3618, -0.3089), (0.01833, -0.3817, -0.2766), (0.01682, -0.3915, -0.2358), (0.03386, -0.3934, -0.1825), (0.01157, -0.3732, -0.1108), (0.01871, -0.4143, -0.05909), (0.03641, -0.3001, -0.3322), (0.04713, -0.3178, -0.3265), (0.04845, -0.3409, -0.3177), (0.05017, -0.36, -0.2973), (0.05459, -0.3706, -0.2602), (0.05446, -0.3781, -0.2121), (0.05415, -0.3789, -0.1579), (0.03115, -0.3756, -0.08901), (0.03345, -0.4035, -0.05279), (0.06575, -0.3194, -0.3205), (0.07063, -0.3364, -0.3108), (0.07659, -0.3495, -0.2877), (0.08925, -0.353, -0.2504), (0.09046, -0.356, -0.1976), (0.05079, -0.3458, -0.1278), (0.05426, -0.3827, -0.04842), (0.1077, -0.3398, -0.2281), (0.1085, -0.337, -0.1808), (0.07385, -0.3259, -0.1113), (0.08305, -0.3612, -0.03331), (0.02316, -0.1596, -0.7559), (0.06049, -0.1599, -0.7515), (0.01203, -0.2386, -0.3468), (0.01838, -0.2096, -0.4361), (0.02133, -0.2483, -0.6396), (0.03945, -0.2403, -0.6004), (0.0417, -0.2479, -0.6553), (0.07025, -0.2407, -0.627), (0.02211, -0.2475, -0.6952), (0.04252, -0.2477, -0.6802), (0.01663, -0.2136, -0.7438), (0.03087, -0.2213, -0.7355), (0.03378, -0.2325, -0.7212), (0.04222, -0.2415, -0.7036), (0.07055, -0.2431, -0.6869), (0.0258, -0.1891, -0.7534), (0.03178, -0.2041, -0.7474), (0.05451, -0.2133, -0.7389), (0.02708, -0.1742, -0.7555), (0.03453, -0.2402, -0.3421), (0.04254, -0.2671, -0.3312), (0.05275, -0.2093, -0.4315), (0.09986, -0.2203, -0.5581), (0.1091, -0.2377, -0.6371), (0.1192, -0.2288, -0.6069), (0.1115, -0.2391, -0.6568), (0.07338, -0.2215, -0.7277), (0.08794, -0.228, -0.7144), (0.1133, -0.2327, -0.6918), (0.1213, -0.2362, -0.6708), (0.06546, -0.1876, -0.7491), (0.08616, -0.1983, -0.7411), (0.09751, -0.2127, -0.7285), (0.1234, -0.221, -0.71), (0.141, -0.2252, -0.6933), (0.0812, -0.174, -0.7479), (0.1036, -0.1869, -0.741), (0.05184, -0.2205, -0.3495), (0.05657, -0.2402, -0.3334), (0.07863, -0.1984, -0.4114), (0.08771, -0.1899, -0.3616), (0.136, -0.2004, -0.5212), (0.1226, -0.186, -0.4448), (0.1499, -0.2284, -0.6215), (0.1669, -0.2144, -0.5908), (0.161, -0.2288, -0.6346), (0.1882, -0.2164, -0.6122), (0.1592, -0.2273, -0.6729), (0.1776, -0.2256, -0.6497), (0.1983, -0.2164, -0.6258), (0.1232, -0.1976, -0.7313), (0.1398, -0.206, -0.7197), (0.1588, -0.2146, -0.7022), (0.1782, -0.22, -0.6799), (0.1933, -0.22, -0.6594), (0.1209, -0.1737, -0.7377), (0.1377, -0.1863, -0.7306), (0.1685, -0.195, -0.7151), (0.1833, -0.2053, -0.6996), (0.1944, -0.2103, -0.6851), (0.1147, -0.1719, -0.3681), (0.1694, -0.1842, -0.5174), (0.1541, -0.167, -0.4442), (0.197, -0.1912, -0.5596), (0.2121, -0.155, -0.51), (0.2143, -0.1973, -0.589), (0.235, -0.169, -0.5582), (0.2087, -0.2139, -0.637), (0.2252, -0.2, -0.6107), (0.2423, -0.1759, -0.5802), (0.2065, -0.2121, -0.6675), (0.2197, -0.209, -0.6469), (0.2336, -0.1985, -0.6234), (0.1923, -0.1894, -0.7063), (0.2053, -0.1956, -0.6938), (0.2186, -0.2015, -0.6741), (0.2298, -0.2012, -0.6548), (0.2331, -0.1288, -0.4931), (0.254, -0.1322, -0.5295), (0.248, -0.1789, -0.5965), (0.264, -0.1443, -0.564), (0.2413, -0.1942, -0.6335), (0.2541, -0.1784, -0.6095), (0.2787, -0.1329, -0.5764), (0.2395, -0.19, -0.661), (0.2493, -0.1864, -0.6416), (0.2702, -0.1616, -0.6125), (0.2828, -0.1356, -0.5898), (0.294, -0.09483, -0.5621), (0.2873, -0.1319, -0.5988), (0.2969, -0.0977, -0.5769), (0.05062, -0.287, -0.3276), (0.05863, -0.3023, -0.3246), (0.06333, -0.2688, -0.3241), (0.07482, -0.2976, -0.3193), (0.08603, -0.3229, -0.3076), (0.09464, -0.3358, -0.2866), (0.1018, -0.3404, -0.2619), (0.07809, -0.2307, -0.3255), (0.08181, -0.2639, -0.3178), (0.09131, -0.2889, -0.314), (0.1008, -0.3067, -0.3042), (0.1105, -0.3196, -0.2815), (0.1164, -0.3268, -0.2412), (0.1195, -0.3185, -0.1742), (0.09291, -0.309, -0.09229), (0.1107, -0.338, -0.01906), (0.1059, -0.1884, -0.3258), (0.101, -0.2465, -0.3101), (0.1159, -0.2742, -0.2986), (0.1298, -0.2886, -0.2759), (0.1311, -0.3021, -0.2349), (0.1284, -0.2996, -0.1713), (0.1028, -0.2918, -0.1117), (0.1503, -0.1542, -0.3649), (0.1369, -0.1821, -0.3047), (0.1402, -0.2226, -0.2883), (0.145, -0.2469, -0.2751), (0.193, -0.1385, -0.4342), (0.1278, -0.3111, -0.05511), (0.1337, -0.3194, -0.00459), (0.1476, -0.2633, -0.2548), (0.1461, -0.2731, -0.2202), (0.1396, -0.2793, -0.1573), (0.1257, -0.2857, -0.07547), (0.1512, -0.297, -0.005136), (0.1712, -0.1327, -0.3549), (0.1636, -0.1402, -0.3031), (0.1673, -0.1763, -0.2767), (0.1645, -0.216, -0.252), (0.1625, -0.2314, -0.2067), (0.1567, -0.2481, -0.1487), (0.1497, -0.258, -0.06813), (0.1665, -0.2711, -0.0003756), (0.2087, -0.1187, -0.4177), (0.1888, -0.1141, -0.3324), (0.1907, -0.1289, -0.2724), (0.1956, -0.1565, -0.2338), (0.1838, -0.1874, -0.1911), (0.1723, -0.2104, -0.1417), (0.1534, -0.2264, -0.0926), (0.2496, -0.09514, -0.4654), (0.2168, -0.08872, -0.3697), (0.1999, -0.09298, -0.2807), (0.2091, -0.1146, -0.2423), (0.2767, -0.08238, -0.5065), (0.2527, -0.06513, -0.4329), (0.2891, -0.08795, -0.5407), (0.1743, -0.2435, -0.03282), (0.1858, -0.2408, 0.01434), (0.2107, -0.136, -0.2095), (0.2076, -0.1539, -0.1728), (0.1936, -0.1742, -0.1193), (0.1803, -0.2052, -0.04941), (0.2062, -0.2084, 0.02292), (0.2143, -0.07154, -0.3463), (0.2016, -0.0717, -0.2783), (0.217, -0.09962, -0.2241), (0.2272, -0.1164, -0.1697), (0.2269, -0.1332, -0.1077), (0.2114, -0.1447, -0.03431), (0.2252, -0.1602, 0.03154), (0.2791, -0.05328, -0.4822), (0.2449, -0.0495, -0.4041), (0.2061, -0.05301, -0.3046), (0.2177, -0.06395, -0.2354), (0.2333, -0.07897, -0.1779), (0.2465, -0.09215, -0.113), (0.2397, -0.09215, -0.04117), (0.2368, -0.1019, 0.02839), (0.2924, -0.05248, -0.5167), (0.2624, -0.02561, -0.4338), (0.217, -0.03408, -0.3392), (0.2066, -0.03582, -0.2557), (0.2334, -0.04951, -0.1971), (0.2533, -0.056, -0.1336), (0.2517, -0.06034, -0.07908), (0.2984, -0.03615, -0.5289), (0.2727, -0.003099, -0.4554), (0.2284, -0.007196, -0.3711), (0.1957, -0.01287, -0.2815), (0.2194, -0.02234, -0.2215), (0.2462, -0.03457, -0.1712), (0.2462, -0.05696, -0.03059), (0.2431, -0.04924, 0.01226), (0.2596, -0.03895, -0.1158), (0.2651, -0.03538, -0.06889), (0.2941, -0.0156, -0.02886), (0.2279, -0.0151, -0.2017), (0.2545, -0.0234, -0.1538), (0.276, -0.01124, -0.09838), (0.3311, 0.009304, -0.06868), (0.005939, -0.4517, -0.01756), (0.006587, -0.4532, 0.06614), (0.004147, -0.3835, 0.1306), (0.004551, -0.3315, 0.157), (0.007159, -0.3227, 0.174), (0.009846, -0.3416, 0.1938), (0.0104, -0.3456, 0.2163), (0.02005, -0.4459, -0.01541), (0.02196, -0.4461, 0.07045), (0.01362, -0.3769, 0.1304), (0.0146, -0.3288, 0.1561), (0.02237, -0.3185, 0.1733), (0.03129, -0.3364, 0.1952), (0.03235, -0.3423, 0.2182), (0.0352, -0.4338, -0.009383), (0.03655, -0.43, 0.07835), (0.02214, -0.3581, 0.1332), (0.02211, -0.3243, 0.1546), (0.05142, -0.4146, -0.003022), (0.05079, -0.4266, 0.05294), (0.02881, -0.3207, 0.1496), (0.03422, -0.3105, 0.169), (0.0524, -0.328, 0.1994), (0.05038, -0.3374, 0.2207), (0.03623, -0.394, 0.1006), (0.02861, -0.3553, 0.1266), (0.07275, -0.3962, 0.01801), (0.04806, -0.3883, 0.08552), (0.0358, -0.3188, 0.1391), (0.04805, -0.3001, 0.169), (0.06352, -0.3135, 0.1941), (0.01122, -0.3311, 0.2352), (0.01132, -0.3095, 0.262), (0.01003, -0.2882, 0.2892), (0.0115, -0.2661, 0.3109), (0.03562, -0.3276, 0.238), (0.03644, -0.3026, 0.2696), (0.02743, -0.2863, 0.2902), (0.04632, -0.2827, 0.2921), (0.03635, -0.2663, 0.3085), (0.06852, -0.3284, 0.2202), (0.06246, -0.3237, 0.2401), (0.0623, -0.3005, 0.2695), (0.06657, -0.2777, 0.2926), (0.06413, -0.2538, 0.313), (0.0779, -0.2331, 0.3219), (0.08689, -0.3499, 0.03516), (0.06132, -0.3168, 0.09221), (0.0544, -0.2884, 0.1356), (0.06807, -0.2889, 0.1739), (0.08473, -0.3137, 0.2143), (0.09199, -0.3081, 0.2509), (0.08316, -0.2943, 0.2715), (0.1049, -0.2888, 0.2671), (0.0946, -0.2723, 0.287), (0.08654, -0.2527, 0.3055), (0.1102, -0.2493, 0.296), (0.1011, -0.2302, 0.3134), (0.1151, -0.2058, 0.322), (0.1057, -0.2994, 0.03743), (0.08303, -0.2646, 0.08353), (0.07992, -0.2603, 0.1299), (0.09375, -0.2745, 0.1764), (0.1112, -0.298, 0.2191), (0.1132, -0.3008, 0.2453), (0.1282, -0.2665, 0.03677), (0.1131, -0.2377, 0.08329), (0.1082, -0.2403, 0.1308), (0.1228, -0.2596, 0.1786), (0.1404, -0.2815, 0.2245), (0.1274, -0.283, 0.2572), (0.1194, -0.2672, 0.2776), (0.1547, -0.2468, 0.04073), (0.1423, -0.2303, 0.07257), (0.1562, -0.2695, 0.2388), (0.1473, -0.2619, 0.2603), (0.1344, -0.2435, 0.285), (0.124, -0.2253, 0.3039), (0.1453, -0.2184, 0.2947), (0.1365, -0.1997, 0.3136), (0.1491, -0.1729, 0.3224), (0.1372, -0.2249, 0.1053), (0.1403, -0.2312, 0.1391), (0.1514, -0.2503, 0.1804), (0.1582, -0.266, 0.2126), (0.1802, -0.2268, 0.05669), (0.1675, -0.2195, 0.09758), (0.1734, -0.2258, 0.1447), (0.1777, -0.2421, 0.1885), (0.1729, -0.2543, 0.2276), (0.1653, -0.2444, 0.2567), (0.1553, -0.2336, 0.2758), (0.2093, -0.2049, 0.0713), (0.204, -0.2075, 0.1122), (0.202, -0.2157, 0.154), (0.1991, -0.226, 0.1947), (0.1916, -0.2287, 0.2305), (0.1803, -0.2195, 0.2591), (0.1641, -0.2097, 0.2842), (0.156, -0.1924, 0.3032), (0.2361, -0.1679, 0.08448), (0.2293, -0.1869, 0.1234), (0.2233, -0.1972, 0.16), (0.2164, -0.2042, 0.1962), (0.2075, -0.2026, 0.2276), (0.1993, -0.19, 0.2521), (0.1834, -0.1805, 0.2799), (0.1677, -0.1668, 0.3077), (0.2382, -0.1106, 0.06403), (0.2078, -0.1659, 0.2491), (0.2005, -0.1519, 0.2683), (0.1861, -0.1388, 0.2995), (0.2075, -0.1269, 0.2675), (0.2002, -0.1084, 0.2924), (0.2054, -0.07236, 0.3017), (0.2428, -0.1306, 0.09573), (0.2442, -0.1491, 0.123), (0.2406, -0.1632, 0.1533), (0.2337, -0.1737, 0.1843), (0.2237, -0.1768, 0.2108), (0.2153, -0.1743, 0.2303), (0.2523, -0.07025, 0.05715), (0.2637, -0.07041, 0.09985), (0.2523, -0.08483, 0.1347), (0.2683, -0.1217, 0.1604), (0.2467, -0.1405, 0.1919), (0.2241, -0.1506, 0.2244), (0.2152, -0.1415, 0.2446), (0.3179, -0.01596, 0.002913), (0.3408, 0.00857, 0.08244), (0.3127, -0.0114, 0.1498), (0.2617, -0.03239, 0.1562), (0.2585, -0.08333, 0.1759), (0.2485, -0.1142, 0.2116), (0.2218, -0.1161, 0.2439), (0.2139, -0.1018, 0.268), (0.3356, 0.00044, -0.0217), (0.3577, 0.01561, 0.05874), (0.374, 0.02891, 0.1993), (0.3305, -0.003782, 0.2147), (0.2692, -0.0312, 0.1895), (0.2634, -0.07629, 0.2111), (0.2365, -0.08404, 0.2404), (0.2194, -0.07681, 0.2711), (0.3318, 0.01099, 0.2389), (0.3039, -0.01419, 0.2183), (0.01182, -0.2425, 0.3302), (0.01286, -0.2185, 0.3454), (0.01346, -0.1939, 0.3597), (0.0146, -0.1677, 0.3741), (0.01522, -0.1397, 0.3882), (0.01463, -0.1127, 0.3988), (0.01465, -0.08643, 0.4057), (0.01504, -0.05967, 0.4092), (0.01543, -0.03281, 0.4095), (0.03529, -0.2412, 0.3288), (0.03895, -0.2173, 0.3427), (0.03933, -0.1933, 0.3568), (0.04325, -0.1676, 0.3701), (0.04466, -0.1379, 0.3851), (0.04143, -0.1124, 0.3962), (0.04195, -0.08764, 0.4025), (0.04354, -0.06136, 0.4058), (0.06295, -0.02038, 0.4009), (0.04637, -0.03346, 0.4057), (0.0558, -0.2369, 0.3273), (0.06835, -0.214, 0.3372), (0.06062, -0.1927, 0.3525), (0.08338, -0.19, 0.3465), (0.07294, -0.1696, 0.3617), (0.07652, -0.1313, 0.38), (0.06212, -0.1114, 0.3924), (0.08865, -0.09858, 0.3891), (0.06602, -0.09076, 0.3972), (0.09191, -0.06771, 0.3939), (0.0682, -0.06579, 0.4006), (0.08724, -0.03438, 0.396), (0.06802, -0.04421, 0.4015), (0.09204, -0.2106, 0.3299), (0.1068, -0.1852, 0.3398), (0.09722, -0.1645, 0.3563), (0.1205, -0.1584, 0.3503), (0.1093, -0.1383, 0.3658), (0.1152, -0.1043, 0.3783), (0.1187, -0.07256, 0.3843), (0.1191, -0.04045, 0.3859), (0.1288, -0.1792, 0.3323), (0.1422, -0.1515, 0.3418), (0.131, -0.1325, 0.3595), (0.1564, -0.1177, 0.3496), (0.1378, -0.1079, 0.3667), (0.1653, -0.08624, 0.3543), (0.1433, -0.07811, 0.3717), (0.1694, -0.05396, 0.3581), (0.1455, -0.04706, 0.3742), (0.162, -0.148, 0.3268), (0.1729, -0.1254, 0.3271), (0.1831, -0.09619, 0.3279), (0.1888, -0.06293, 0.3332), (0.02045, -0.1289, -0.7499), (0.02441, -0.1442, -0.7532), (0.01749, -0.09685, -0.7397), (0.02102, -0.1128, -0.7446), (0.01815, -0.07947, -0.7343), (0.0131, -0.04065, -0.7328), (0.01668, -0.05884, -0.7313), (0.01349, -0.02093, -0.7361), (0.01453, 0.002308, -0.7414), (0.01552, 0.0256, -0.7465), (0.0184, 0.04282, -0.7454), (0.01707, 0.06343, -0.7434), (0.0538, -0.1296, -0.7461), (0.07434, -0.145, -0.7463), (0.04609, -0.09853, -0.737), (0.06424, -0.1143, -0.739), (0.0871, -0.1298, -0.7392), (0.05487, -0.08368, -0.7312), (0.07475, -0.09916, -0.7317), (0.03411, -0.04079, -0.7309), (0.05043, -0.05642, -0.7275), (0.03757, -0.024, -0.7322), (0.05997, -0.03104, -0.7258), (0.03955, -0.001347, -0.7358), (0.06157, -0.003033, -0.7278), (0.03852, 0.01885, -0.7394), (0.05504, 0.02914, -0.7323), (0.0761, 0.0398, -0.7235), (0.04627, 0.05846, -0.7347), (0.07092, 0.06243, -0.7242), (0.08386, 0.07658, -0.7183), (0.1117, -0.1447, -0.7369), (0.09608, -0.1143, -0.7316), (0.1178, -0.1286, -0.7306), (0.08116, -0.0823, -0.7257), (0.1015, -0.09673, -0.7246), (0.136, -0.1076, -0.7198), (0.08338, -0.0631, -0.7214), (0.1104, -0.07132, -0.7166), (0.1387, -0.07673, -0.7123), (0.08673, -0.03683, -0.7185), (0.1129, -0.04037, -0.7124), (0.1396, -0.04196, -0.7079), (0.08613, -0.008102, -0.719), (0.11, -0.006799, -0.7121), (0.1369, -0.005002, -0.7064), (0.08132, 0.01605, -0.7216), (0.09949, 0.02717, -0.7153), (0.1313, 0.03349, -0.7071), (0.09441, 0.05256, -0.7163), (0.1107, 0.06703, -0.7114), (0.1601, -0.1018, -0.714), (0.1639, -0.07722, -0.7089), (0.1649, -0.04193, -0.7047), (0.1618, -0.005291, -0.7028), (0.1559, 0.02324, -0.7028), (0.09961, -0.1598, -0.743), (0.1366, -0.1586, -0.7324), (0.1603, -0.1735, -0.7253), (0.1774, -0.1819, -0.7169), (0.147, -0.1387, -0.7259), (0.1545, -0.122, -0.72), (0.1487, 0.05173, -0.7037), (0.1405, 0.07917, -0.7049), (0.1572, 0.1007, -0.7013), (0.1725, 0.1133, -0.6978), (0.165, -0.1549, -0.724), (0.1816, -0.163, -0.7183), (0.1999, -0.1742, -0.7077), (0.2228, -0.179, -0.6914), (0.2309, -0.1869, -0.6777), (0.1723, -0.1399, -0.7196), (0.1955, -0.1445, -0.7125), (0.2202, -0.1492, -0.702), (0.2319, -0.1602, -0.6929), (0.1765, -0.1148, -0.7136), (0.204, -0.1169, -0.7075), (0.2286, -0.1165, -0.7002), (0.1864, -0.08046, -0.7065), (0.2117, -0.08, -0.7028), (0.2365, -0.07739, -0.6977), (0.1893, -0.03977, -0.7024), (0.2151, -0.03569, -0.6996), (0.2409, -0.03145, -0.6956), (0.185, 0.001973, -0.7004), (0.2114, 0.01011, -0.6975), (0.2402, 0.01888, -0.693), (0.2544, 0.04013, -0.6879), (0.1716, 0.04007, -0.7006), (0.1979, 0.05043, -0.6972), (0.2222, 0.06348, -0.6927), (0.2453, 0.07438, -0.6861), (0.2532, 0.09049, -0.6786), (0.1652, 0.06786, -0.7011), (0.1807, 0.08126, -0.6984), (0.198, 0.1001, -0.694), (0.2215, 0.1084, -0.6863), (0.2378, 0.1176, -0.6754), (0.2382, 0.1333, -0.661), (0.2385, 0.1407, -0.6463), (0.2413, -0.1692, -0.6806), (0.2489, -0.1748, -0.6657), (0.2647, -0.1665, -0.6427), (0.279, -0.1504, -0.6214), (0.241, -0.1379, -0.693), (0.2498, -0.1477, -0.6826), (0.2653, -0.1467, -0.6636), (0.2814, -0.1378, -0.6413), (0.287, -0.1354, -0.6252), (0.2497, -0.112, -0.6917), (0.2652, -0.1125, -0.6802), (0.2797, -0.1106, -0.6644), (0.2924, -0.1043, -0.647), (0.2583, -0.07416, -0.6906), (0.2757, -0.07069, -0.6805), (0.29, -0.06746, -0.6667), (0.3012, -0.0633, -0.6509), (0.2622, -0.03167, -0.69), (0.2787, -0.02441, -0.6814), (0.293, -0.01956, -0.6686), (0.3041, -0.01669, -0.6531), (0.2603, 0.003962, -0.6893), (0.2715, 0.02288, -0.6827), (0.2866, 0.02987, -0.6696), (0.2988, 0.03563, -0.6514), (0.2982, 0.0627, -0.6335), (0.2937, 0.08137, -0.6153), (0.2647, 0.05876, -0.6811), (0.2709, 0.07457, -0.6717), (0.2805, 0.08196, -0.6548), (0.2806, 0.09739, -0.6342), (0.276, 0.1109, -0.6051), (0.2583, 0.1032, -0.6691), (0.2604, 0.1132, -0.6566), (0.2555, 0.1285, -0.6359), (0.251, 0.1366, -0.6062), (0.2931, -0.1216, -0.6045), (0.3039, -0.07622, -0.5817), (0.295, -0.1158, -0.6285), (0.2991, -0.106, -0.6129), (0.3083, -0.05576, -0.5878), (0.3022, -0.09108, -0.6314), (0.308, -0.07121, -0.6149), (0.3117, -0.02827, -0.5914), (0.3087, -0.05532, -0.6351), (0.3128, -0.03523, -0.6183), (0.312, 0.002917, -0.5944), (0.3111, -0.0159, -0.6383), (0.313, 0.002458, -0.622), (0.3082, 0.03641, -0.5972), (0.3085, 0.01727, -0.6397), (0.3076, 0.03708, -0.6259), (0.2987, 0.07065, -0.6007), (0.2841, 0.1, -0.5913), (0.06361, 0.1789, -0.1978), (0.1204, 0.1355, -0.4153), (0.09853, 0.1276, -0.3722), (0.07896, 0.1275, -0.3159), (0.07434, 0.1401, -0.2635), (0.07534, 0.1639, -0.2099), (0.2553, 0.1307, -0.567), (0.2293, 0.1383, -0.5235), (0.1969, 0.1347, -0.4743), (0.1603, 0.1224, -0.421), (0.1268, 0.1091, -0.3631), (0.1055, 0.1099, -0.3006), (0.1076, 0.1263, -0.2437), (0.1183, 0.1508, -0.1824), (0.235, 0.1462, -0.5711), (0.2113, 0.1498, -0.5297), (0.1811, 0.1453, -0.4829), (0.1443, 0.1342, -0.4304), (0.1136, 0.1199, -0.3704), (0.0925, 0.1191, -0.3091), (0.09175, 0.133, -0.2537), (0.1014, 0.1581, -0.1937), (0.3023, -0.01806, -0.5383), (0.2775, 0.01733, -0.4715), (0.2337, 0.01715, -0.3951), (0.1905, 0.0042, -0.3139), (0.1945, 0.0009082, -0.2559), (0.3038, 0.0007733, -0.5456), (0.2783, 0.03578, -0.4832), (0.2348, 0.03738, -0.4121), (0.1888, 0.0215, -0.3388), (0.1766, 0.01844, -0.2791), (0.3031, 0.02227, -0.5506), (0.2762, 0.054, -0.4915), (0.2324, 0.05544, -0.4232), (0.1814, 0.03754, -0.3485), (0.1671, 0.02936, -0.2954), (0.2999, 0.04598, -0.5544), (0.2723, 0.07282, -0.4989), (0.23, 0.07383, -0.435), (0.1793, 0.05564, -0.3652), (0.1541, 0.05202, -0.3234), (0.2935, 0.07075, -0.5577), (0.2662, 0.09173, -0.506), (0.2273, 0.09192, -0.4474), (0.183, 0.07593, -0.3857), (0.1478, 0.06314, -0.3204), (0.1441, 0.07263, -0.2658), (0.1558, 0.08351, -0.2262), (0.2831, 0.09482, -0.5604), (0.2567, 0.1096, -0.512), (0.2206, 0.1082, -0.4576), (0.1799, 0.09396, -0.4002), (0.1448, 0.08054, -0.3395), (0.1323, 0.0852, -0.2765), (0.1492, 0.1006, -0.216), (0.1702, 0.1237, -0.1569), (0.2693, 0.1153, -0.5609), (0.2439, 0.1251, -0.5169), (0.21, 0.1222, -0.4657), (0.1719, 0.1091, -0.4111), (0.1372, 0.09612, -0.3528), (0.1178, 0.09888, -0.29), (0.1241, 0.1174, -0.2321), (0.1416, 0.1422, -0.1697), (0.2132, -0.002308, -0.2237), (0.2359, -0.002525, -0.1797), (0.2686, 0.001922, -0.1227), (0.3291, 0.02695, -0.08705), (0.1925, 0.0158, -0.2431), (0.2174, 0.01454, -0.2019), (0.2474, 0.01674, -0.1476), (0.2986, 0.03153, -0.09263), (0.1611, 0.03638, -0.3091), (0.1686, 0.03383, -0.2675), (0.1967, 0.03263, -0.2175), (0.2282, 0.03715, -0.1664), (0.2661, 0.03947, -0.1075), (0.1582, 0.04348, -0.3188), (0.1548, 0.04754, -0.283), (0.1755, 0.05097, -0.2308), (0.2051, 0.05853, -0.1797), (0.2442, 0.06196, -0.1241), (0.1483, 0.05755, -0.2818), (0.1588, 0.06495, -0.2439), (0.1779, 0.07923, -0.1958), (0.2173, 0.08836, -0.1374), (0.1711, 0.09642, -0.1887), (0.1947, 0.1093, -0.1459), (0.01737, 0.08021, -0.7409), (0.01818, 0.09303, -0.7355), (0.02218, 0.1083, -0.7291), (0.02134, 0.1261, -0.7256), (0.03838, 0.07516, -0.7359), (0.0496, 0.08292, -0.7294), (0.06727, 0.09943, -0.7209), (0.05266, 0.1203, -0.7213), (0.09887, 0.09031, -0.7133), (0.02468, 0.1443, -0.7206), (0.0305, 0.168, -0.7147), (0.05149, 0.1812, -0.709), (0.01597, 0.1871, -0.7126), (0.02895, 0.1966, -0.7059), (0.02885, 0.2091, -0.6942), (0.03104, 0.2131, -0.68), (0.0327, 0.2092, -0.6626), (0.02908, 0.2021, -0.6414), (0.02654, 0.1938, -0.6167), (0.08866, 0.1175, -0.7138), (0.1019, 0.1314, -0.7095), (0.06385, 0.1337, -0.7167), (0.08179, 0.1508, -0.7103), (0.08911, 0.174, -0.7035), (0.1081, 0.1842, -0.6932), (0.1188, 0.1899, -0.6816), (0.1245, 0.1912, -0.6698), (0.0663, 0.1915, -0.7017), (0.07384, 0.1987, -0.6934), (0.08157, 0.202, -0.6806), (0.09156, 0.1993, -0.6631), (0.08126, 0.1969, -0.6413), (0.0753, 0.1915, -0.6168), (0.1158, 0.1035, -0.7088), (0.1309, 0.1241, -0.7044), (0.159, 0.1351, -0.6973), (0.1712, 0.1508, -0.6895), (0.1801, 0.1608, -0.6795), (0.1832, 0.1669, -0.6685), (0.1148, 0.1446, -0.705), (0.1275, 0.1564, -0.6996), (0.1413, 0.1683, -0.6911), (0.1512, 0.1764, -0.6795), (0.1559, 0.1809, -0.6622), (0.1532, 0.1822, -0.6391), (0.1438, 0.182, -0.6137), (0.1249, 0.1911, -0.6557), (0.1204, 0.1902, -0.6393), (0.1132, 0.1877, -0.6175), (0.1862, 0.1242, -0.6933), (0.198, 0.1332, -0.6871), (0.2076, 0.1434, -0.6765), (0.2078, 0.1556, -0.6608), (0.2159, 0.1572, -0.6377), (0.2035, 0.1643, -0.6094), (0.1845, 0.1705, -0.6543), (0.184, 0.1721, -0.6367), (0.1748, 0.1742, -0.6113), (0.2349, 0.1473, -0.6279), (0.2273, 0.153, -0.6057), (0.008627, 0.155, -0.2818), (0.009674, 0.1723, -0.2387), (0.03343, 0.1687, -0.4934), (0.01715, 0.1619, -0.4569), (0.01196, 0.1534, -0.395), (0.008911, 0.1483, -0.3417), (0.008185, 0.1493, -0.3079), (0.02472, 0.1859, -0.5877), (0.02065, 0.1794, -0.5543), (0.01874, 0.1731, -0.5163), (0.009166, 0.1684, -0.4869), (0.03239, 0.1457, -0.3175), (0.02624, 0.1526, -0.2858), (0.02987, 0.1723, -0.2334), (0.09582, 0.1811, -0.5724), (0.08418, 0.1766, -0.5448), (0.06333, 0.1692, -0.504), (0.04771, 0.1592, -0.4515), (0.03484, 0.1507, -0.3946), (0.02656, 0.1465, -0.3406), (0.0195, 0.1486, -0.3095), (0.07314, 0.185, -0.5867), (0.05738, 0.1794, -0.5541), (0.04722, 0.1746, -0.5258), (0.1124, 0.1589, -0.4786), (0.09429, 0.1501, -0.4397), (0.07047, 0.1418, -0.3876), (0.04918, 0.1414, -0.3302), (0.04654, 0.1492, -0.277), (0.05235, 0.1687, -0.2235), (0.1258, 0.18, -0.5824), (0.1153, 0.1743, -0.5441), (0.09999, 0.1654, -0.4989), (0.07458, 0.1551, -0.4476), (0.05489, 0.1469, -0.3959), (0.04212, 0.1437, -0.3538), (0.1055, 0.1847, -0.5964), (0.1876, 0.167, -0.5768), (0.1672, 0.1654, -0.5385), (0.1397, 0.1591, -0.4933), (0.1175, 0.145, -0.4383), (0.08702, 0.135, -0.3814), (0.06642, 0.1344, -0.3232), (0.06166, 0.1434, -0.2717), (0.06305, 0.1573, -0.2355), (0.16, 0.1742, -0.5803), (0.1446, 0.171, -0.5455), (0.1292, 0.166, -0.5136), (0.2121, 0.158, -0.5735), (0.1906, 0.1586, -0.5347), (0.1649, 0.1535, -0.4925), (0.1431, 0.1452, -0.4547), (0.01934, 0.2026, 0.3193), (0.01939, 0.2552, 0.271), (0.01926, 0.2307, 0.2972), (0.01868, 0.3117, 0.1673), (0.01917, 0.2972, 0.2106), (0.01923, 0.2757, 0.2439), (0.01711, 0.2696, -0.07046), (0.01777, 0.3047, 0.00856), (0.01833, 0.3239, 0.08427), (0.01851, 0.3191, 0.136), (0.05736, 0.1939, 0.3188), (0.05751, 0.2482, 0.2713), (0.0558, 0.2234, 0.2973), (0.05569, 0.3056, 0.1642), (0.05696, 0.2885, 0.2132), (0.056, 0.2699, 0.244), (0.0462, 0.2255, -0.1361), (0.04607, 0.2559, -0.08719), (0.05336, 0.3003, 0.01346), (0.05482, 0.3181, 0.0878), (0.05514, 0.3135, 0.1327), (0.1092, 0.1415, 0.3344), (0.1094, 0.196, 0.2978), (0.09658, 0.1763, 0.3179), (0.1057, 0.2486, 0.2461), (0.09545, 0.2308, 0.2728), (0.08394, 0.2115, 0.2972), (0.1027, 0.295, 0.1263), (0.09155, 0.292, 0.1581), (0.09284, 0.27, 0.2202), (0.08084, 0.2603, 0.2453), (0.06169, 0.2042, -0.1557), (0.08169, 0.2525, -0.06912), (0.08857, 0.2891, 0.0228), (0.09052, 0.3036, 0.09951), (0.07928, 0.3048, 0.1309), (0.1343, 0.1216, 0.3353), (0.1345, 0.1778, 0.2995), (0.1324, 0.1514, 0.319), (0.1316, 0.2327, 0.2464), (0.131, 0.2072, 0.2756), (0.1363, 0.2683, 0.05711), (0.1264, 0.2825, 0.1159), (0.1278, 0.2682, 0.1757), (0.1278, 0.2521, 0.2169), (0.09172, 0.2003, -0.1391), (0.1176, 0.2432, -0.05175), (0.1246, 0.2713, 0.02944), (0.1132, 0.2897, 0.08722), (0.1753, 0.06219, 0.3443), (0.1645, 0.09427, 0.3358), (0.1635, 0.154, 0.3008), (0.162, 0.1276, 0.3196), (0.1727, 0.2172, 0.219), (0.1613, 0.2102, 0.2461), (0.1606, 0.1834, 0.2782), (0.1397, 0.1877, -0.113), (0.1604, 0.2239, -0.03077), (0.1579, 0.249, 0.0468), (0.1621, 0.2511, 0.135), (0.1601, 0.24, 0.1911), (0.1493, 0.2361, 0.2186), (0.1178, 0.1942, -0.124), (0.139, 0.2334, -0.04167), (0.1421, 0.2504, 0.002454), (0.2086, -0.03648, 0.3128), (0.2059, 0.0006544, 0.3256), (0.1968, 0.04101, 0.3353), (0.2039, 0.09242, 0.3133), (0.1935, 0.07965, 0.327), (0.2148, 0.1516, 0.2481), (0.2061, 0.1413, 0.2736), (0.1933, 0.1272, 0.2996), (0.1837, 0.1112, 0.3168), (0.1998, 0.1515, -0.08863), (0.2161, 0.1828, 0.0001827), (0.2117, 0.199, 0.08982), (0.2065, 0.2021, 0.1636), (0.1989, 0.19, 0.2198), (0.1879, 0.1759, 0.2588), (0.1816, 0.162, 0.2813), (0.1694, 0.1725, -0.1006), (0.1918, 0.2027, -0.01409), (0.1905, 0.2214, 0.07603), (0.1862, 0.2278, 0.1494), (0.1828, 0.2242, 0.1864), (0.3492, 0.0251, -0.03935), (0.3641, 0.02384, 0.03125), (0.3998, 0.05674, 0.1786), (0.3641, 0.04342, 0.2391), (0.2751, -0.02998, 0.2052), (0.2647, -0.04524, 0.2216), (0.2396, -0.04897, 0.2491), (0.2237, -0.04349, 0.2816), (0.3517, 0.05267, -0.05181), (0.3701, 0.04394, 0.02008), (0.3937, 0.04902, 0.1121), (0.2556, -0.01308, 0.2419), (0.239, -0.01084, 0.269), (0.224, -0.006279, 0.2986), (0.3284, 0.06694, -0.05689), (0.3581, 0.06971, 0.009151), (0.2492, 0.02512, 0.262), (0.2339, 0.02843, 0.2901), (0.2183, 0.03063, 0.3135), (0.2814, 0.07386, -0.05351), (0.3014, 0.07768, 0.03845), (0.2734, 0.08372, 0.1046), (0.2472, 0.08496, 0.2547), (0.2411, 0.06806, 0.2749), (0.2223, 0.07061, 0.3036), (0.2125, 0.0603, 0.3179), (0.2493, 0.1014, -0.06612), (0.2566, 0.1189, 0.02713), (0.2585, 0.1187, 0.1232), (0.2496, 0.1268, 0.189), (0.2369, 0.1219, 0.2408), (0.2252, 0.1091, 0.2765), (0.2142, 0.1026, 0.2966), (0.2234, 0.1306, -0.07873), (0.2348, 0.1593, 0.01217), (0.2325, 0.1691, 0.1029), (0.2297, 0.1681, 0.1757), (0.2231, 0.1612, 0.2175), (0.3896, 0.0752, 0.2191), (0.349, 0.04079, 0.2461), (0.2992, -0.007097, 0.2186), (0.2766, -0.02246, 0.2177), (0.3867, 0.05689, 0.07556), (0.3967, 0.07951, 0.1724), (0.3393, 0.04864, 0.2247), (0.295, 0.01167, 0.2178), (0.2727, -0.005884, 0.2261), (0.3712, 0.06655, 0.07356), (0.3562, 0.06859, 0.1567), (0.3041, 0.04653, 0.1943), (0.2783, 0.03062, 0.2171), (0.263, 0.02247, 0.2372), (0.3237, 0.06958, 0.08544), (0.2841, 0.07088, 0.1358), (0.2737, 0.06688, 0.1906), (0.2616, 0.06435, 0.2311), (0.2556, 0.05057, 0.2496), (0.2664, 0.09485, 0.1566), (0.262, 0.09706, 0.1954), (0.2546, 0.09535, 0.2282), (0.01733, 0.01582, 0.4011), (0.01443, -0.008187, 0.4072), (0.01837, 0.04611, 0.3922), (0.01914, 0.1096, 0.3689), (0.01882, 0.07772, 0.3814), (0.01918, 0.1418, 0.3545), (0.01887, 0.1732, 0.3382), (0.05298, 0.005132, 0.3983), (0.03832, -0.01153, 0.4047), (0.05466, 0.0393, 0.389), (0.05673, 0.1023, 0.3665), (0.05546, 0.07117, 0.3788), (0.05688, 0.135, 0.3521), (0.05454, 0.1661, 0.3369), (0.08841, -0.001264, 0.3912), (0.08953, 0.0311, 0.3839), (0.09303, 0.08884, 0.3635), (0.08892, 0.06091, 0.3754), (0.0947, 0.1248, 0.3473), (0.08252, 0.1566, 0.3349), (0.1201, -0.008597, 0.3832), (0.1384, 0.03474, 0.3682), (0.1225, 0.02324, 0.3768), (0.1282, 0.06493, 0.362), (0.114, 0.05001, 0.372), (0.1282, 0.09835, 0.3485), (0.1685, -0.02085, 0.3611), (0.1456, -0.01693, 0.3742), (0.161, 0.01567, 0.3625), (0.144, 0.007517, 0.3722), (0.1608, 0.05136, 0.3541), (0.152, 0.0813, 0.3468), (0.1902, -0.0287, 0.3402), (0.1865, 0.005053, 0.3464), (0.1823, 0.03243, 0.347), (0.01109, 0.2049, -0.176), (0.01413, 0.2415, -0.1192), (0.03329, 0.2066, -0.1681), (0.02919, 0.2344, -0.1268), (0.04937, 0.192, -0.1836)], [], [(3, 1, 0, 2), (14, 5, 4, 13), (15, 6, 5, 14), (16, 15, 8, 9), (16, 7, 6, 15), (19, 9, 8, 18), (22, 11, 10, 21), (23, 12, 11, 22), (24, 13, 12, 23), (25, 14, 13, 24), (26, 25, 17, 18), (26, 15, 14, 25), (15, 26, 18, 8), (28, 18, 17, 27), (29, 19, 18, 28), (30, 20, 1, 3), (31, 21, 20, 30), (32, 22, 21, 31), (33, 23, 22, 32), (34, 24, 23, 33), (35, 25, 24, 34), (25, 35, 27, 17), (47, 46, 43, 44), (50, 49, 45, 46), (51, 50, 46, 47), (51, 40, 39, 50), (40, 51, 47, 38), (56, 55, 53, 54), (58, 57, 55, 56), (42, 58, 56, 41), (61, 60, 57, 58), (61, 44, 43, 60), (44, 61, 58, 42), (64, 63, 59, 60), (64, 46, 45, 63), (46, 64, 60, 43), (68, 67, 62, 63), (68, 49, 48, 67), (49, 68, 63, 45), (72, 71, 69, 70), (74, 73, 71, 72), (74, 54, 53, 73), (54, 74, 72, 52), (55, 75, 73, 53), (57, 77, 75, 55), (80, 79, 76, 77), (80, 60, 59, 79), (60, 80, 77, 57), (85, 84, 78, 79), (85, 63, 62, 84), (63, 85, 79, 59), (88, 87, 81, 82), (89, 88, 82, 83), (89, 66, 65, 88), (90, 89, 83, 84), (90, 67, 66, 89), (67, 90, 84, 62), (92, 91, 0, 1), (92, 70, 69, 91), (71, 93, 91, 69), (73, 94, 93, 71), (75, 96, 94, 73), (98, 97, 95, 96), (98, 77, 76, 97), (77, 98, 96, 75), (102, 79, 78, 101), (79, 102, 97, 76), (105, 82, 81, 104), (106, 105, 99, 100), (106, 83, 82, 105), (107, 106, 100, 101), (107, 84, 83, 106), (84, 107, 101, 78), (109, 108, 103, 104), (109, 87, 86, 108), (87, 109, 104, 81), (91, 110, 2, 0), (93, 111, 110, 91), (94, 113, 111, 93), (115, 114, 112, 113), (115, 96, 95, 114), (96, 115, 113, 94), (97, 117, 114, 95), (120, 100, 99, 119), (121, 101, 100, 120), (122, 121, 116, 117), (122, 102, 101, 121), (102, 122, 117, 97), (124, 104, 103, 123), (125, 124, 118, 119), (125, 105, 104, 124), (105, 125, 119, 99), (126, 108, 36, 37), (108, 126, 123, 103), (131, 130, 127, 128), (134, 133, 129, 130), (135, 134, 130, 131), (141, 140, 136, 137), (146, 145, 138, 139), (147, 146, 139, 140), (148, 147, 140, 141), (151, 150, 142, 143), (152, 151, 143, 144), (153, 152, 144, 145), (154, 153, 145, 146), (155, 154, 146, 147), (156, 155, 147, 148), (156, 128, 127, 155), (158, 157, 149, 150), (159, 158, 150, 151), (160, 159, 151, 152), (161, 160, 152, 153), (162, 161, 153, 154), (163, 162, 154, 155), (163, 130, 129, 162), (130, 163, 155, 127), (164, 40, 38, 157), (165, 164, 157, 158), (166, 165, 158, 159), (167, 166, 159, 160), (168, 167, 160, 161), (169, 168, 161, 162), (169, 133, 132, 168), (133, 169, 162, 129), (176, 175, 170, 171), (181, 180, 172, 173), (182, 181, 173, 174), (183, 182, 174, 175), (184, 183, 175, 176), (184, 137, 136, 183), (186, 185, 177, 178), (187, 186, 178, 179), (188, 187, 179, 180), (189, 188, 180, 181), (190, 189, 181, 182), (190, 139, 138, 189), (191, 190, 182, 183), (191, 140, 139, 190), (140, 191, 183, 136), (192, 42, 41, 185), (193, 192, 185, 186), (194, 193, 186, 187), (194, 143, 142, 193), (195, 194, 187, 188), (195, 144, 143, 194), (196, 195, 188, 189), (196, 145, 144, 195), (145, 196, 189, 138), (197, 44, 42, 192), (198, 197, 192, 193), (198, 150, 149, 197), (150, 198, 193, 142), (199, 47, 44, 197), (199, 157, 38, 47), (157, 199, 197, 149), (204, 203, 4, 5), (205, 204, 5, 6), (206, 205, 6, 7), (206, 171, 170, 205), (209, 208, 200, 201), (210, 209, 201, 202), (211, 210, 202, 203), (211, 173, 172, 210), (212, 211, 203, 204), (212, 174, 173, 211), (213, 212, 204, 205), (213, 175, 174, 212), (175, 213, 205, 170), (214, 54, 52, 207), (215, 214, 207, 208), (215, 178, 177, 214), (216, 215, 208, 209), (216, 179, 178, 215), (217, 216, 209, 210), (217, 180, 179, 216), (180, 217, 210, 172), (218, 56, 54, 214), (218, 185, 41, 56), (185, 218, 214, 177), (221, 220, 10, 11), (221, 201, 200, 220), (222, 221, 11, 12), (222, 202, 201, 221), (223, 222, 12, 13), (223, 203, 202, 222), (203, 223, 13, 4), (224, 72, 70, 219), (224, 207, 52, 72), (225, 224, 219, 220), (225, 208, 207, 224), (208, 225, 220, 200), (226, 92, 1, 20), (226, 219, 70, 92), (227, 226, 20, 21), (227, 220, 219, 226), (220, 227, 21, 10), (235, 234, 231, 232), (235, 229, 228, 234), (236, 230, 229, 235), (240, 232, 231, 239), (242, 16, 9, 238), (242, 233, 7, 16), (243, 242, 238, 239), (243, 234, 233, 242), (234, 243, 239, 231), (244, 235, 232, 240), (245, 244, 240, 241), (245, 236, 235, 244), (246, 237, 236, 245), (248, 238, 9, 19), (249, 239, 238, 248), (250, 240, 239, 249), (251, 241, 240, 250), (252, 245, 241, 251), (253, 246, 245, 252), (254, 247, 246, 253), (255, 248, 19, 29), (256, 249, 248, 255), (257, 250, 249, 256), (258, 251, 250, 257), (259, 252, 251, 258), (260, 253, 252, 259), (261, 254, 253, 260), (271, 270, 264, 265), (272, 271, 265, 266), (273, 272, 266, 267), (274, 273, 267, 268), (275, 274, 268, 269), (277, 131, 128, 270), (278, 277, 270, 271), (279, 278, 271, 272), (280, 279, 272, 273), (281, 280, 273, 274), (282, 281, 274, 275), (283, 282, 275, 276), (285, 135, 131, 277), (286, 285, 277, 278), (287, 286, 278, 279), (288, 287, 279, 280), (289, 288, 280, 281), (289, 263, 262, 288), (290, 289, 281, 282), (291, 290, 282, 283), (292, 291, 283, 284), (299, 298, 293, 294), (300, 299, 294, 295), (301, 300, 295, 296), (304, 141, 137, 297), (305, 304, 297, 298), (306, 305, 298, 299), (307, 306, 299, 300), (308, 307, 300, 301), (309, 308, 301, 302), (310, 309, 302, 303), (312, 148, 141, 304), (313, 312, 304, 305), (313, 265, 264, 312), (314, 313, 305, 306), (314, 266, 265, 313), (315, 314, 306, 307), (315, 267, 266, 314), (316, 315, 307, 308), (316, 268, 267, 315), (317, 316, 308, 309), (317, 269, 268, 316), (318, 317, 309, 310), (319, 318, 310, 311), (320, 156, 148, 312), (320, 270, 128, 156), (270, 320, 312, 264), (321, 275, 269, 317), (322, 321, 317, 318), (322, 276, 275, 321), (323, 322, 318, 319), (324, 283, 276, 322), (325, 324, 322, 323), (325, 284, 283, 324), (326, 292, 284, 325), (329, 328, 228, 229), (330, 329, 229, 230), (333, 176, 171, 327), (334, 333, 327, 328), (335, 334, 328, 329), (335, 294, 293, 334), (336, 335, 329, 330), (336, 295, 294, 335), (337, 336, 330, 331), (337, 296, 295, 336), (338, 337, 331, 332), (340, 184, 176, 333), (340, 297, 137, 184), (341, 340, 333, 334), (341, 298, 297, 340), (298, 341, 334, 293), (342, 301, 296, 337), (343, 342, 337, 338), (343, 302, 301, 342), (344, 343, 338, 339), (344, 303, 302, 343), (346, 310, 303, 344), (347, 346, 344, 345), (347, 311, 310, 346), (348, 319, 311, 347), (349, 206, 7, 233), (349, 327, 171, 206), (350, 349, 233, 234), (350, 328, 327, 349), (328, 350, 234, 228), (351, 330, 230, 236), (352, 351, 236, 237), (352, 331, 330, 351), (353, 332, 331, 352), (355, 338, 332, 353), (356, 355, 353, 354), (356, 339, 338, 355), (358, 344, 339, 356), (359, 358, 356, 357), (359, 345, 344, 358), (360, 347, 345, 359), (361, 352, 237, 246), (362, 361, 246, 247), (362, 353, 352, 361), (363, 354, 353, 362), (364, 356, 354, 363), (365, 357, 356, 364), (366, 359, 357, 365), (367, 362, 247, 254), (368, 363, 362, 367), (370, 364, 363, 368), (371, 370, 368, 369), (371, 365, 364, 370), (372, 367, 254, 261), (373, 368, 367, 372), (374, 369, 368, 373), (375, 371, 369, 374), (377, 323, 319, 376), (378, 325, 323, 377), (379, 326, 325, 378), (381, 348, 347, 380), (381, 376, 319, 348), (383, 377, 376, 381), (384, 383, 381, 382), (385, 378, 377, 383), (386, 385, 383, 384), (387, 379, 378, 385), (388, 387, 385, 386), (390, 360, 359, 389), (390, 380, 347, 360), (392, 381, 380, 390), (393, 392, 390, 391), (393, 382, 381, 392), (394, 384, 382, 393), (395, 386, 384, 394), (396, 388, 386, 395), (398, 366, 365, 397), (398, 389, 359, 366), (400, 390, 389, 398), (401, 400, 398, 399), (401, 391, 390, 400), (402, 393, 391, 401), (404, 394, 393, 402), (405, 404, 402, 403), (406, 395, 394, 404), (407, 406, 404, 405), (408, 396, 395, 406), (409, 408, 406, 407), (410, 397, 365, 371), (411, 398, 397, 410), (412, 399, 398, 411), (413, 401, 399, 412), (414, 402, 401, 413), (415, 403, 402, 414), (416, 405, 403, 415), (417, 407, 405, 416), (409, 419, 418, 408), (419, 409, 407, 417), (420, 410, 371, 375), (421, 411, 410, 420), (422, 412, 411, 421), (423, 413, 412, 422), (424, 414, 413, 423), (425, 415, 414, 424), (426, 416, 415, 425), (427, 417, 416, 426), (428, 419, 417, 427), (439, 438, 435, 436), (441, 440, 437, 438), (442, 441, 438, 439), (430, 442, 439, 429), (444, 443, 440, 441), (445, 444, 441, 442), (431, 445, 442, 430), (447, 446, 443, 444), (448, 447, 444, 445), (432, 448, 445, 431), (450, 449, 446, 447), (451, 450, 447, 448), (433, 451, 448, 432), (453, 452, 450, 451), (458, 457, 454, 455), (458, 436, 435, 457), (436, 458, 455, 434), (460, 459, 456, 457), (460, 438, 437, 459), (438, 460, 457, 435), (440, 462, 459, 437), (464, 463, 461, 462), (443, 464, 462, 440), (466, 465, 463, 464), (446, 466, 464, 443), (468, 467, 465, 466), (449, 468, 466, 446), (450, 469, 468, 449), (471, 470, 468, 469), (452, 471, 469, 450), (453, 472, 471, 452), (474, 455, 454, 473), (455, 474, 37, 36), (476, 457, 456, 475), (457, 476, 473, 454), (459, 477, 475, 456), (479, 462, 461, 478), (462, 479, 477, 459), (463, 480, 478, 461), (465, 481, 480, 463), (467, 482, 481, 465), (468, 483, 482, 467), (470, 484, 483, 468), (471, 485, 484, 470), (487, 486, 39, 40), (490, 489, 486, 487), (492, 491, 488, 489), (493, 492, 489, 490), (495, 494, 491, 492), (496, 495, 492, 493), (498, 497, 494, 495), (499, 498, 495, 496), (501, 500, 497, 498), (502, 501, 498, 499), (506, 505, 48, 49), (507, 506, 49, 50), (486, 507, 50, 39), (510, 509, 504, 505), (511, 510, 505, 506), (512, 511, 506, 507), (512, 489, 488, 511), (489, 512, 507, 486), (514, 513, 508, 509), (515, 514, 509, 510), (516, 515, 510, 511), (491, 516, 511, 488), (518, 517, 513, 514), (519, 518, 514, 515), (520, 519, 515, 516), (494, 520, 516, 491), (522, 521, 517, 518), (523, 522, 518, 519), (524, 523, 519, 520), (497, 524, 520, 494), (526, 525, 521, 522), (527, 526, 522, 523), (528, 527, 523, 524), (500, 528, 524, 497), (501, 529, 528, 500), (502, 530, 529, 501), (532, 531, 526, 527), (533, 532, 527, 528), (534, 533, 528, 529), (535, 534, 529, 530), (503, 535, 530, 502), (537, 536, 532, 533), (538, 537, 533, 534), (539, 538, 534, 535), (543, 542, 65, 66), (544, 543, 66, 67), (544, 505, 504, 543), (505, 544, 67, 48), (546, 545, 540, 541), (547, 546, 541, 542), (548, 547, 542, 543), (548, 509, 508, 547), (509, 548, 543, 504), (550, 549, 545, 546), (551, 550, 546, 547), (513, 551, 547, 508), (552, 430, 429, 549), (553, 552, 549, 550), (554, 553, 550, 551), (517, 554, 551, 513), (555, 431, 430, 552), (556, 555, 552, 553), (557, 556, 553, 554), (521, 557, 554, 517), (558, 432, 431, 555), (559, 558, 555, 556), (560, 559, 556, 557), (525, 560, 557, 521), (526, 561, 560, 525), (562, 433, 432, 558), (563, 562, 558, 559), (564, 563, 559, 560), (565, 564, 560, 561), (531, 565, 561, 526), (532, 566, 565, 531), (568, 567, 562, 563), (569, 568, 563, 564), (570, 569, 564, 565), (571, 570, 565, 566), (536, 571, 566, 532), (537, 572, 571, 536), (538, 573, 572, 537), (575, 574, 86, 87), (575, 541, 540, 574), (576, 575, 87, 88), (576, 542, 541, 575), (542, 576, 88, 65), (577, 436, 434, 574), (545, 577, 574, 540), (578, 439, 436, 577), (578, 549, 429, 439), (549, 578, 577, 545), (562, 579, 451, 433), (580, 453, 451, 579), (567, 580, 579, 562), (568, 581, 580, 567), (569, 582, 581, 568), (583, 455, 36, 108), (583, 574, 434, 455), (574, 583, 108, 86), (585, 584, 132, 133), (586, 585, 133, 134), (587, 586, 134, 135), (590, 589, 584, 585), (591, 590, 585, 586), (592, 591, 586, 587), (594, 593, 588, 589), (595, 594, 589, 590), (596, 595, 590, 591), (597, 596, 591, 592), (599, 598, 593, 594), (600, 599, 594, 595), (601, 600, 595, 596), (602, 601, 596, 597), (604, 603, 599, 600), (605, 604, 600, 601), (606, 605, 601, 602), (608, 607, 605, 606), (609, 487, 40, 164), (610, 609, 164, 165), (611, 610, 165, 166), (612, 611, 166, 167), (613, 612, 167, 168), (584, 613, 168, 132), (614, 490, 487, 609), (615, 614, 609, 610), (616, 615, 610, 611), (617, 616, 611, 612), (618, 617, 612, 613), (618, 589, 588, 617), (589, 618, 613, 584), (619, 493, 490, 614), (620, 619, 614, 615), (621, 620, 615, 616), (622, 621, 616, 617), (593, 622, 617, 588), (623, 496, 493, 619), (624, 623, 619, 620), (625, 624, 620, 621), (626, 625, 621, 622), (598, 626, 622, 593), (599, 627, 626, 598), (628, 499, 496, 623), (629, 628, 623, 624), (630, 629, 624, 625), (631, 630, 625, 626), (632, 631, 626, 627), (603, 632, 627, 599), (604, 633, 632, 603), (605, 634, 633, 604), (635, 502, 499, 628), (636, 635, 628, 629), (637, 636, 629, 630), (638, 637, 630, 631), (639, 638, 631, 632), (640, 639, 632, 633), (641, 640, 633, 634), (607, 641, 634, 605), (608, 642, 641, 607), (643, 503, 502, 635), (644, 643, 635, 636), (645, 644, 636, 637), (646, 645, 637, 638), (647, 646, 638, 639), (648, 647, 639, 640), (649, 648, 640, 641), (650, 649, 641, 642), (643, 651, 535, 503), (644, 652, 651, 643), (645, 653, 652, 644), (646, 654, 653, 645), (647, 655, 654, 646), (648, 656, 655, 647), (649, 657, 656, 648), (650, 658, 657, 649), (659, 539, 535, 651), (660, 659, 651, 652), (661, 660, 652, 653), (662, 661, 653, 654), (663, 662, 654, 655), (664, 663, 655, 656), (665, 664, 656, 657), (666, 665, 657, 658), (663, 668, 667, 662), (664, 669, 668, 663), (665, 670, 669, 664), (666, 671, 670, 665), (675, 674, 471, 472), (673, 675, 472, 453), (678, 677, 484, 485), (674, 678, 485, 471), (675, 679, 678, 674), (676, 680, 679, 675), (682, 681, 538, 539), (684, 683, 569, 570), (685, 684, 570, 571), (686, 685, 571, 572), (687, 686, 572, 573), (681, 687, 573, 538), (682, 688, 687, 681), (690, 689, 686, 687), (691, 690, 687, 688), (692, 673, 453, 580), (693, 692, 580, 581), (694, 693, 581, 582), (683, 694, 582, 569), (684, 695, 694, 683), (685, 696, 695, 684), (686, 697, 696, 685), (699, 698, 693, 694), (700, 699, 694, 695), (701, 700, 695, 696), (702, 701, 696, 697), (689, 702, 697, 686), (690, 703, 702, 689), (691, 704, 703, 690), (706, 705, 703, 704), (692, 707, 675, 673), (693, 708, 707, 692), (709, 676, 675, 707), (710, 709, 707, 708), (698, 710, 708, 693), (699, 711, 710, 698), (700, 712, 711, 699), (701, 713, 712, 700), (702, 714, 713, 701), (703, 715, 714, 702), (717, 716, 711, 712), (718, 717, 712, 713), (719, 718, 713, 714), (720, 719, 714, 715), (705, 720, 715, 703), (706, 721, 720, 705), (709, 722, 680, 676), (710, 723, 722, 709), (711, 724, 723, 710), (726, 725, 723, 724), (716, 726, 724, 711), (717, 727, 726, 716), (718, 728, 727, 717), (719, 729, 728, 718), (720, 730, 729, 719), (721, 731, 730, 720), (732, 682, 539, 659), (733, 732, 659, 660), (734, 733, 660, 661), (735, 734, 661, 662), (732, 736, 688, 682), (733, 737, 736, 732), (734, 738, 737, 733), (735, 739, 738, 734), (739, 735, 662, 667), (740, 739, 667, 668), (741, 740, 668, 669), (742, 741, 669, 670), (743, 742, 670, 671), (744, 691, 688, 736), (745, 744, 736, 737), (746, 745, 737, 738), (739, 748, 747, 738), (740, 749, 748, 739), (741, 750, 749, 740), (742, 751, 750, 741), (743, 752, 751, 742), (752, 743, 671, 672), (744, 753, 704, 691), (745, 754, 753, 744), (746, 755, 754, 745), (755, 746, 738, 747), (756, 755, 747, 748), (757, 756, 748, 749), (758, 757, 749, 750), (759, 706, 704, 753), (751, 761, 760, 750), (752, 762, 761, 751), (754, 764, 763, 753), (755, 765, 764, 754), (756, 766, 765, 755), (757, 767, 766, 756), (758, 768, 767, 757), (768, 758, 750, 760), (759, 769, 721, 706), (769, 759, 753, 763), (770, 769, 763, 764), (771, 770, 764, 765), (761, 773, 772, 760), (762, 774, 773, 761), (766, 776, 775, 765), (767, 777, 776, 766), (768, 778, 777, 767), (778, 768, 760, 772), (779, 778, 772, 773), (769, 780, 731, 721), (770, 781, 780, 769), (771, 782, 781, 770), (782, 771, 765, 775), (783, 782, 775, 776), (786, 785, 262, 263), (790, 789, 784, 785), (791, 790, 785, 786), (792, 791, 786, 787), (794, 793, 788, 789), (795, 794, 789, 790), (796, 795, 790, 791), (797, 796, 791, 792), (799, 798, 793, 794), (800, 799, 794, 795), (801, 800, 795, 796), (802, 801, 796, 797), (804, 803, 799, 800), (805, 804, 800, 801), (806, 587, 135, 285), (807, 806, 285, 286), (808, 807, 286, 287), (809, 808, 287, 288), (809, 785, 784, 808), (785, 809, 288, 262), (810, 786, 263, 289), (811, 810, 289, 290), (811, 787, 786, 810), (812, 811, 290, 291), (813, 812, 291, 292), (814, 592, 587, 806), (815, 814, 806, 807), (816, 815, 807, 808), (816, 789, 788, 815), (789, 816, 808, 784), (817, 792, 787, 811), (818, 817, 811, 812), (819, 818, 812, 813), (820, 597, 592, 814), (821, 820, 814, 815), (793, 821, 815, 788), (822, 797, 792, 817), (823, 822, 817, 818), (824, 823, 818, 819), (825, 602, 597, 820), (826, 825, 820, 821), (798, 826, 821, 793), (799, 827, 826, 798), (802, 829, 828, 801), (829, 802, 797, 822), (830, 829, 822, 823), (831, 830, 823, 824), (832, 606, 602, 825), (833, 832, 825, 826), (834, 833, 826, 827), (803, 834, 827, 799), (804, 835, 834, 803), (805, 836, 835, 804), (836, 805, 801, 828), (837, 836, 828, 829), (838, 837, 829, 830), (839, 608, 606, 832), (840, 839, 832, 833), (841, 840, 833, 834), (842, 841, 834, 835), (843, 842, 835, 836), (844, 813, 292, 326), (845, 819, 813, 844), (846, 824, 819, 845), (831, 848, 847, 830), (848, 831, 824, 846), (837, 850, 849, 836), (838, 851, 850, 837), (851, 838, 830, 847), (852, 851, 847, 848), (839, 853, 642, 608), (840, 854, 853, 839), (841, 855, 854, 840), (842, 856, 855, 841), (843, 857, 856, 842), (857, 843, 836, 849), (858, 857, 849, 850), (859, 858, 850, 851), (860, 650, 642, 853), (861, 860, 853, 854), (862, 861, 854, 855), (863, 862, 855, 856), (864, 863, 856, 857), (866, 848, 846, 865), (852, 868, 867, 851), (868, 852, 848, 866), (858, 870, 869, 857), (859, 871, 870, 858), (871, 859, 851, 867), (860, 872, 658, 650), (861, 873, 872, 860), (862, 874, 873, 861), (863, 875, 874, 862), (864, 876, 875, 863), (876, 864, 857, 869), (877, 876, 869, 870), (878, 666, 658, 872), (879, 878, 872, 873), (868, 882, 881, 867), (882, 868, 866, 880), (871, 884, 883, 870), (884, 871, 867, 881), (874, 886, 885, 873), (875, 887, 886, 874), (876, 888, 887, 875), (877, 889, 888, 876), (889, 877, 870, 883), (878, 890, 671, 666), (879, 891, 890, 878), (891, 879, 873, 885), (892, 891, 885, 886), (893, 892, 886, 887), (882, 896, 895, 881), (896, 882, 880, 894), (884, 898, 897, 883), (898, 884, 881, 895), (899, 898, 895, 896), (888, 901, 900, 887), (889, 902, 901, 888), (902, 889, 883, 897), (903, 902, 897, 898), (890, 904, 672, 671), (891, 905, 904, 890), (892, 906, 905, 891), (893, 907, 906, 892), (907, 893, 887, 900), (908, 907, 900, 901), (899, 911, 910, 898), (911, 899, 896, 909), (902, 913, 912, 901), (903, 914, 913, 902), (914, 903, 898, 910), (905, 916, 915, 904), (906, 917, 916, 905), (907, 918, 917, 906), (908, 919, 918, 907), (919, 908, 901, 912), (911, 922, 921, 910), (922, 911, 909, 920), (913, 924, 923, 912), (914, 925, 924, 913), (925, 914, 910, 921), (917, 927, 926, 916), (918, 928, 927, 917), (919, 929, 928, 918), (929, 919, 912, 923), (930, 844, 326, 379), (931, 845, 844, 930), (932, 846, 845, 931), (933, 930, 379, 387), (934, 933, 387, 388), (935, 931, 930, 933), (936, 935, 933, 934), (932, 937, 865, 846), (937, 932, 931, 935), (938, 866, 865, 937), (939, 934, 388, 396), (936, 941, 940, 935), (941, 936, 934, 939), (942, 937, 935, 940), (943, 942, 940, 941), (938, 944, 880, 866), (944, 938, 937, 942), (945, 939, 396, 408), (946, 941, 939, 945), (943, 948, 947, 942), (948, 943, 941, 946), (944, 949, 894, 880), (949, 944, 942, 947), (950, 896, 894, 949), (951, 945, 408, 418), (952, 951, 418, 419), (953, 946, 945, 951), (948, 955, 954, 947), (955, 948, 946, 953), (956, 949, 947, 954), (950, 957, 909, 896), (957, 950, 949, 956), (952, 959, 958, 951), (959, 952, 419, 428), (960, 953, 951, 958), (955, 962, 961, 954), (962, 955, 953, 960), (963, 956, 954, 961), (957, 964, 920, 909), (964, 957, 956, 963), (965, 752, 672, 904), (965, 966, 762, 752), (966, 965, 904, 915), (967, 966, 915, 916), (966, 968, 774, 762), (967, 969, 968, 966), (969, 967, 916, 926), (971, 3, 2, 970), (973, 971, 970, 972), (975, 28, 27, 974), (976, 29, 28, 975), (977, 30, 3, 971), (978, 31, 30, 977), (979, 32, 31, 978), (980, 33, 32, 979), (981, 34, 33, 980), (982, 35, 34, 981), (35, 982, 974, 27), (984, 975, 974, 983), (985, 976, 975, 984), (986, 977, 971, 973), (987, 978, 977, 986), (988, 979, 978, 987), (989, 980, 979, 988), (990, 981, 980, 989), (991, 982, 981, 990), (982, 991, 983, 974), (991, 992, 984, 983), (994, 985, 984, 993), (996, 988, 987, 995), (997, 989, 988, 996), (998, 990, 989, 997), (999, 991, 990, 998), (1000, 992, 991, 999), (992, 1000, 993, 984), (1000, 1001, 994, 993), (1003, 999, 998, 1002), (1004, 1000, 999, 1003), (1005, 1001, 1000, 1004), (110, 1008, 970, 2), (111, 1009, 1008, 110), (1011, 113, 112, 1010), (113, 1011, 1009, 111), (114, 1012, 1010, 112), (1012, 1013, 1011, 1010), (1015, 117, 116, 1014), (117, 1015, 1012, 114), (1017, 119, 118, 1016), (1018, 120, 119, 1017), (1019, 121, 120, 1018), (121, 1019, 1014, 116), (1019, 1020, 1015, 1014), (1022, 124, 123, 1021), (124, 1022, 1016, 118), (1022, 1023, 1017, 1016), (1024, 126, 37, 1006), (126, 1024, 1021, 123), (1008, 1025, 972, 970), (1025, 1026, 973, 972), (1009, 1027, 1025, 1008), (1011, 1028, 1027, 1009), (1030, 1013, 1012, 1029), (1013, 1030, 1028, 1011), (1015, 1031, 1029, 1012), (1033, 1018, 1017, 1032), (1034, 1019, 1018, 1033), (1035, 1020, 1019, 1034), (1020, 1035, 1031, 1015), (1037, 1022, 1021, 1036), (1038, 1023, 1022, 1037), (1023, 1038, 1032, 1017), (1038, 1039, 1033, 1032), (1039, 1040, 1034, 1033), (1041, 1024, 1006, 1007), (1024, 1041, 1036, 1021), (1041, 1042, 1037, 1036), (1044, 1026, 1025, 1043), (1027, 1045, 1043, 1025), (1045, 1046, 1044, 1043), (1028, 1047, 1045, 1027), (1047, 1048, 1046, 1045), (1050, 1030, 1029, 1049), (1030, 1050, 1047, 1028), (1031, 1051, 1049, 1029), (1051, 1052, 1050, 1049), (1054, 1035, 1034, 1053), (1035, 1054, 1051, 1031), (1054, 1055, 1052, 1051), (1057, 1038, 1037, 1056), (1058, 1039, 1038, 1057), (1059, 1040, 1039, 1058), (1040, 1059, 1053, 1034), (1059, 1060, 1054, 1053), (1062, 1042, 1041, 1061), (1042, 1062, 1056, 1037), (1062, 1063, 1057, 1056), (1063, 1064, 1058, 1057), (1064, 1065, 1059, 1058), (1068, 1048, 1047, 1067), (1048, 1068, 1066, 1046), (1050, 1069, 1067, 1047), (1069, 1070, 1068, 1067), (1052, 1071, 1069, 1050), (1071, 1072, 1070, 1069), (1074, 1055, 1054, 1073), (1055, 1074, 1071, 1052), (1074, 1075, 1072, 1071), (1077, 1060, 1059, 1076), (1060, 1077, 1073, 1054), (1077, 1078, 1074, 1073), (1080, 1064, 1063, 1079), (1081, 1065, 1064, 1080), (1065, 1081, 1076, 1059), (1081, 1082, 1077, 1076), (1072, 1084, 1083, 1070), (1086, 1075, 1074, 1085), (1075, 1086, 1084, 1072), (1088, 1078, 1077, 1087), (1078, 1088, 1085, 1074), (1088, 1089, 1086, 1085), (1091, 1082, 1081, 1090), (1082, 1091, 1087, 1077), (1091, 1092, 1088, 1087), (1092, 1093, 1089, 1088), (1096, 1093, 1092, 1095), (1093, 1096, 1094, 1089), (1026, 1097, 986, 973), (1097, 1098, 987, 986), (1099, 1097, 1026, 1044), (1100, 1098, 1097, 1099), (1098, 1100, 995, 987), (1100, 1101, 996, 995), (1101, 1102, 997, 996), (1102, 1103, 998, 997), (1046, 1104, 1099, 1044), (1104, 1105, 1100, 1099), (1107, 1101, 1100, 1106), (1108, 1102, 1101, 1107), (1109, 1103, 1102, 1108), (1103, 1109, 1002, 998), (1109, 1110, 1003, 1002), (1110, 1111, 1004, 1003), (1111, 1112, 1005, 1004), (1113, 1104, 1046, 1066), (1114, 1105, 1104, 1113), (1105, 1114, 1106, 1100), (1114, 1115, 1107, 1106), (1115, 1116, 1108, 1107), (1116, 1117, 1109, 1108), (1117, 1118, 1110, 1109), (1118, 1119, 1111, 1110), (1068, 1120, 1113, 1066), (1120, 1121, 1114, 1113), (1121, 1122, 1115, 1114), (1122, 1123, 1116, 1115), (1070, 1124, 1120, 1068), (1126, 1112, 1111, 1125), (1128, 1117, 1116, 1127), (1129, 1118, 1117, 1128), (1130, 1119, 1118, 1129), (1119, 1130, 1125, 1111), (1130, 1131, 1126, 1125), (1133, 1121, 1120, 1132), (1134, 1122, 1121, 1133), (1135, 1123, 1122, 1134), (1123, 1135, 1127, 1116), (1135, 1136, 1128, 1127), (1136, 1137, 1129, 1128), (1137, 1138, 1130, 1129), (1138, 1139, 1131, 1130), (1140, 1124, 1070, 1083), (1124, 1140, 1132, 1120), (1140, 1141, 1133, 1132), (1141, 1142, 1134, 1133), (1142, 1143, 1135, 1134), (1143, 1144, 1136, 1135), (1144, 1145, 1137, 1136), (1145, 1146, 1138, 1137), (1084, 1147, 1140, 1083), (1147, 1148, 1141, 1140), (1148, 1149, 1142, 1141), (1149, 1150, 1143, 1142), (1086, 1151, 1147, 1084), (1151, 1152, 1148, 1147), (1089, 1153, 1151, 1086), (1155, 1139, 1138, 1154), (1157, 1144, 1143, 1156), (1158, 1145, 1144, 1157), (1159, 1146, 1145, 1158), (1146, 1159, 1154, 1138), (1159, 1160, 1155, 1154), (1162, 1149, 1148, 1161), (1163, 1150, 1149, 1162), (1150, 1163, 1156, 1143), (1163, 1164, 1157, 1156), (1164, 1165, 1158, 1157), (1165, 1166, 1159, 1158), (1166, 1167, 1160, 1159), (1169, 1152, 1151, 1168), (1152, 1169, 1161, 1148), (1169, 1170, 1162, 1161), (1170, 1171, 1163, 1162), (1171, 1172, 1164, 1163), (1172, 1173, 1165, 1164), (1173, 1174, 1166, 1165), (1174, 1175, 1167, 1166), (1176, 1153, 1089, 1094), (1153, 1176, 1168, 1151), (1176, 1177, 1169, 1168), (1177, 1178, 1170, 1169), (1178, 1179, 1171, 1170), (1179, 1180, 1172, 1171), (1180, 1181, 1173, 1172), (1181, 1182, 1174, 1173), (1096, 1183, 1176, 1094), (1183, 1184, 1177, 1176), (1184, 1185, 1178, 1177), (1185, 1186, 1179, 1178), (1186, 1187, 1180, 1179), (1187, 1188, 1181, 1180), (1190, 1175, 1174, 1189), (1192, 1182, 1181, 1191), (1182, 1192, 1189, 1174), (1192, 1193, 1190, 1189), (1195, 1188, 1187, 1194), (1188, 1195, 1191, 1181), (1195, 1196, 1192, 1191), (1196, 1197, 1193, 1192), (1198, 255, 29, 976), (1199, 256, 255, 1198), (1200, 257, 256, 1199), (1201, 258, 257, 1200), (1202, 259, 258, 1201), (1203, 260, 259, 1202), (1204, 261, 260, 1203), (1205, 1198, 976, 985), (1206, 1199, 1198, 1205), (1207, 1200, 1199, 1206), (1208, 1201, 1200, 1207), (1209, 1202, 1201, 1208), (1210, 1203, 1202, 1209), (1211, 1204, 1203, 1210), (1212, 1205, 985, 994), (1213, 1206, 1205, 1212), (1214, 1207, 1206, 1213), (1215, 1208, 1207, 1214), (1001, 1216, 1212, 994), (1216, 1217, 1213, 1212), (1218, 1219, 1215, 1214), (1219, 1209, 1208, 1215), (1220, 1210, 1209, 1219), (1221, 1211, 1210, 1220), (1223, 1214, 1213, 1222), (1224, 1216, 1001, 1005), (1225, 1217, 1216, 1224), (1217, 1225, 1222, 1213), (1225, 1226, 1223, 1222), (1226, 1218, 1214, 1223), (1227, 1219, 1218, 1226), (1228, 1220, 1219, 1227), (1229, 372, 261, 1204), (1230, 373, 372, 1229), (1231, 374, 373, 1230), (1232, 375, 374, 1231), (1233, 1229, 1204, 1211), (1234, 1230, 1229, 1233), (1235, 1231, 1230, 1234), (1236, 1237, 1235, 1234), (1237, 1232, 1231, 1235), (1238, 1239, 1221, 1220), (1239, 1233, 1211, 1221), (1240, 1234, 1233, 1239), (1241, 1236, 1234, 1240), (1242, 1237, 1236, 1241), (1112, 1244, 1224, 1005), (1244, 1245, 1225, 1224), (1245, 1246, 1226, 1225), (1246, 1247, 1227, 1226), (1247, 1248, 1228, 1227), (1248, 1238, 1220, 1228), (1249, 1239, 1238, 1248), (1250, 1240, 1239, 1249), (1251, 1252, 1250, 1249), (1252, 1241, 1240, 1250), (1253, 1242, 1241, 1252), (1254, 1255, 1253, 1252), (1255, 1243, 1242, 1253), (1257, 1244, 1112, 1126), (1258, 1245, 1244, 1257), (1259, 1246, 1245, 1258), (1260, 1247, 1246, 1259), (1261, 1248, 1247, 1260), (1262, 1249, 1248, 1261), (1131, 1263, 1257, 1126), (1263, 1264, 1258, 1257), (1264, 1265, 1259, 1258), (1265, 1266, 1260, 1259), (1266, 1267, 1261, 1260), (1267, 1268, 1262, 1261), (1268, 1251, 1249, 1262), (1269, 1252, 1251, 1268), (1139, 1270, 1263, 1131), (1270, 1271, 1264, 1263), (1272, 1273, 1268, 1267), (1273, 1274, 1269, 1268), (1274, 1254, 1252, 1269), (1275, 1255, 1254, 1274), (1276, 1277, 1275, 1274), (1277, 1256, 1255, 1275), (1280, 1265, 1264, 1279), (1281, 1266, 1265, 1280), (1282, 1267, 1266, 1281), (1283, 1270, 1139, 1155), (1284, 1271, 1270, 1283), (1271, 1284, 1279, 1264), (1284, 1285, 1280, 1279), (1285, 1286, 1281, 1280), (1286, 1287, 1282, 1281), (1287, 1272, 1267, 1282), (1288, 1273, 1272, 1287), (1289, 1274, 1273, 1288), (1160, 1290, 1283, 1155), (1290, 1291, 1284, 1283), (1291, 1292, 1285, 1284), (1292, 1293, 1286, 1285), (1293, 1294, 1287, 1286), (1294, 1295, 1288, 1287), (1295, 1296, 1289, 1288), (1296, 1276, 1274, 1289), (1297, 1277, 1276, 1296), (1167, 1298, 1290, 1160), (1298, 1299, 1291, 1290), (1299, 1300, 1292, 1291), (1300, 1301, 1293, 1292), (1301, 1302, 1294, 1293), (1302, 1303, 1295, 1294), (1303, 1304, 1296, 1295), (1304, 1305, 1297, 1296), (1305, 1278, 1277, 1297), (1175, 1306, 1298, 1167), (1307, 1308, 1304, 1303), (1308, 1309, 1305, 1304), (1310, 1311, 1309, 1308), (1314, 1299, 1298, 1313), (1315, 1300, 1299, 1314), (1316, 1301, 1300, 1315), (1317, 1302, 1301, 1316), (1318, 1303, 1302, 1317), (1319, 1306, 1175, 1190), (1306, 1319, 1313, 1298), (1319, 1320, 1314, 1313), (1320, 1321, 1315, 1314), (1321, 1322, 1316, 1315), (1322, 1323, 1317, 1316), (1323, 1324, 1318, 1317), (1324, 1307, 1303, 1318), (1325, 1308, 1307, 1324), (1193, 1326, 1319, 1190), (1326, 1327, 1320, 1319), (1327, 1328, 1321, 1320), (1328, 1329, 1322, 1321), (1329, 1330, 1323, 1322), (1330, 1331, 1324, 1323), (1331, 1332, 1325, 1324), (1332, 1310, 1308, 1325), (1333, 1311, 1310, 1332), (1197, 1334, 1326, 1193), (1334, 1335, 1327, 1326), (1335, 1336, 1328, 1327), (1336, 1337, 1329, 1328), (1337, 1338, 1330, 1329), (1338, 1339, 1331, 1330), (1339, 1340, 1332, 1331), (1340, 1341, 1333, 1332), (1341, 1312, 1311, 1333), (1343, 1338, 1337, 1342), (1344, 420, 375, 1232), (1345, 421, 420, 1344), (1346, 422, 421, 1345), (1347, 423, 422, 1346), (1348, 424, 423, 1347), (1349, 425, 424, 1348), (1350, 426, 425, 1349), (1351, 427, 426, 1350), (1352, 428, 427, 1351), (1353, 1344, 1232, 1237), (1354, 1345, 1344, 1353), (1355, 1346, 1345, 1354), (1356, 1347, 1346, 1355), (1357, 1348, 1347, 1356), (1358, 1349, 1348, 1357), (1359, 1350, 1349, 1358), (1360, 1351, 1350, 1359), (1362, 1352, 1351, 1360), (1363, 1353, 1237, 1242), (1243, 1364, 1363, 1242), (1364, 1354, 1353, 1363), (1365, 1355, 1354, 1364), (1366, 1367, 1365, 1364), (1367, 1356, 1355, 1365), (1368, 1357, 1356, 1367), (1369, 1358, 1357, 1368), (1370, 1371, 1369, 1368), (1371, 1359, 1358, 1369), (1372, 1373, 1371, 1370), (1373, 1360, 1359, 1371), (1374, 1375, 1373, 1372), (1362, 1375, 1374, 1361), (1375, 1362, 1360, 1373), (1376, 1364, 1243, 1255), (1256, 1377, 1376, 1255), (1377, 1366, 1364, 1376), (1378, 1367, 1366, 1377), (1379, 1380, 1378, 1377), (1380, 1368, 1367, 1378), (1381, 1370, 1368, 1380), (1382, 1372, 1370, 1381), (1383, 1374, 1372, 1382), (1384, 1377, 1256, 1277), (1278, 1385, 1384, 1277), (1385, 1379, 1377, 1384), (1386, 1380, 1379, 1385), (1387, 1388, 1386, 1385), (1388, 1381, 1380, 1386), (1389, 1390, 1388, 1387), (1390, 1382, 1381, 1388), (1391, 1392, 1390, 1389), (1392, 1383, 1382, 1390), (1393, 1385, 1278, 1305), (1309, 1394, 1393, 1305), (1394, 1387, 1385, 1393), (1311, 1395, 1394, 1309), (1395, 1389, 1387, 1394), (1312, 1396, 1395, 1311), (1396, 1391, 1389, 1395), (1398, 474, 473, 1397), (474, 1398, 1006, 37), (1400, 476, 475, 1399), (476, 1400, 1397, 473), (477, 1401, 1399, 475), (1403, 479, 478, 1402), (479, 1403, 1401, 477), (480, 1404, 1402, 478), (481, 1405, 1404, 480), (482, 1406, 1405, 481), (483, 1407, 1406, 482), (484, 1408, 1407, 483), (1410, 1398, 1397, 1409), (1398, 1410, 1007, 1006), (1412, 1400, 1399, 1411), (1400, 1412, 1409, 1397), (1412, 1413, 1410, 1409), (1401, 1414, 1411, 1399), (1414, 1415, 1412, 1411), (1417, 1403, 1402, 1416), (1403, 1417, 1414, 1401), (1404, 1418, 1416, 1402), (1418, 1419, 1417, 1416), (1405, 1420, 1418, 1404), (1420, 1421, 1419, 1418), (1406, 1422, 1420, 1405), (1422, 1423, 1421, 1420), (1407, 1423, 1422, 1406), (1408, 1425, 1423, 1407), (1425, 1426, 1424, 1423), (1430, 1413, 1412, 1429), (1413, 1430, 1428, 1410), (1432, 1415, 1414, 1431), (1415, 1432, 1429, 1412), (1432, 1433, 1430, 1429), (1417, 1434, 1431, 1414), (1434, 1435, 1432, 1431), (1435, 1436, 1433, 1432), (1419, 1437, 1434, 1417), (1437, 1438, 1435, 1434), (1438, 1439, 1436, 1435), (1421, 1440, 1437, 1419), (1440, 1441, 1438, 1437), (1441, 1442, 1439, 1438), (1423, 1443, 1440, 1421), (1443, 1444, 1441, 1440), (1424, 1444, 1443, 1423), (1444, 1445, 1442, 1441), (1426, 1446, 1444, 1424), (1446, 1447, 1445, 1444), (1427, 1447, 1446, 1426), (1436, 1449, 1448, 1433), (1439, 1450, 1449, 1436), (1442, 1451, 1450, 1439), (1445, 1452, 1451, 1442), (1410, 1453, 1041, 1007), (1454, 1453, 1410, 1428), (1453, 1454, 1061, 1041), (1454, 1455, 1062, 1061), (1455, 1456, 1063, 1062), (1430, 1457, 1454, 1428), (1433, 1458, 1457, 1430), (1447, 1460, 1459, 1445), (1464, 1455, 1454, 1463), (1465, 1456, 1455, 1464), (1456, 1465, 1079, 1063), (1465, 1466, 1080, 1079), (1466, 1467, 1081, 1080), (1457, 1468, 1463, 1454), (1468, 1469, 1464, 1463), (1469, 1470, 1465, 1464), (1470, 1471, 1466, 1465), (1472, 1458, 1433, 1448), (1458, 1472, 1468, 1457), (1472, 1473, 1469, 1468), (1473, 1474, 1470, 1469), (1449, 1475, 1472, 1448), (1475, 1476, 1473, 1472), (1476, 1477, 1474, 1473), (1450, 1478, 1475, 1449), (1478, 1479, 1476, 1475), (1479, 1480, 1477, 1476), (1451, 1481, 1478, 1450), (1481, 1482, 1479, 1478), (1482, 1483, 1480, 1479), (1452, 1485, 1481, 1451), (1459, 1485, 1452, 1445), (1485, 1486, 1482, 1481), (1486, 1487, 1483, 1482), (1487, 1488, 1484, 1483), (1460, 1490, 1485, 1459), (1490, 1491, 1486, 1485), (1461, 1491, 1490, 1460), (1491, 1492, 1487, 1486), (1462, 1492, 1491, 1461), (1492, 1493, 1488, 1487), (1493, 1494, 1489, 1488), (1498, 1467, 1466, 1497), (1467, 1498, 1090, 1081), (1498, 1499, 1091, 1090), (1499, 1500, 1092, 1091), (1502, 1471, 1470, 1501), (1471, 1502, 1497, 1466), (1502, 1503, 1498, 1497), (1503, 1504, 1499, 1498), (1504, 1505, 1500, 1499), (1474, 1506, 1501, 1470), (1506, 1507, 1502, 1501), (1507, 1508, 1503, 1502), (1508, 1509, 1504, 1503), (1477, 1510, 1506, 1474), (1510, 1511, 1507, 1506), (1511, 1512, 1508, 1507), (1512, 1513, 1509, 1508), (1480, 1514, 1510, 1477), (1514, 1515, 1511, 1510), (1515, 1516, 1512, 1511), (1516, 1517, 1513, 1512), (1483, 1518, 1514, 1480), (1518, 1519, 1515, 1514), (1484, 1519, 1518, 1483), (1519, 1520, 1516, 1515), (1520, 1521, 1517, 1516), (1488, 1524, 1519, 1484), (1524, 1525, 1520, 1519), (1489, 1525, 1524, 1488), (1525, 1526, 1521, 1520), (1526, 1527, 1522, 1521), (1527, 1528, 1523, 1522), (1494, 1529, 1525, 1489), (1529, 1530, 1526, 1525), (1495, 1530, 1529, 1494), (1530, 1531, 1527, 1526), (1496, 1531, 1530, 1495), (1531, 1532, 1528, 1527), (1500, 1533, 1095, 1092), (1533, 1534, 1096, 1095), (1536, 1505, 1504, 1535), (1505, 1536, 1533, 1500), (1536, 1537, 1534, 1533), (1509, 1538, 1535, 1504), (1538, 1539, 1536, 1535), (1539, 1540, 1537, 1536), (1513, 1541, 1538, 1509), (1541, 1542, 1539, 1538), (1542, 1543, 1540, 1539), (1517, 1544, 1541, 1513), (1544, 1545, 1542, 1541), (1545, 1546, 1543, 1542), (1521, 1547, 1544, 1517), (1547, 1548, 1545, 1544), (1522, 1548, 1547, 1521), (1548, 1549, 1546, 1545), (1523, 1549, 1548, 1522), (1528, 1550, 1549, 1523), (1532, 1565, 1557, 1528), (1565, 1566, 1558, 1557), (1566, 1567, 1559, 1558), (1567, 1568, 1560, 1559), (1568, 1569, 1561, 1560), (1553, 1569, 1568, 1552), (1569, 1570, 1562, 1561), (1554, 1570, 1569, 1553), (1570, 1571, 1563, 1562), (1555, 1571, 1570, 1554), (1571, 1572, 1564, 1563), (1556, 1572, 1571, 1555), (1534, 1573, 1183, 1096), (1573, 1574, 1184, 1183), (1574, 1575, 1185, 1184), (1575, 1576, 1186, 1185), (1576, 1577, 1187, 1186), (1537, 1578, 1573, 1534), (1578, 1579, 1574, 1573), (1579, 1580, 1575, 1574), (1580, 1581, 1576, 1575), (1581, 1582, 1577, 1576), (1540, 1583, 1578, 1537), (1583, 1584, 1579, 1578), (1584, 1585, 1580, 1579), (1585, 1586, 1581, 1580), (1586, 1587, 1582, 1581), (1543, 1588, 1583, 1540), (1588, 1589, 1584, 1583), (1589, 1590, 1585, 1584), (1590, 1591, 1586, 1585), (1546, 1593, 1588, 1543), (1593, 1594, 1589, 1588), (1594, 1595, 1590, 1589), (1595, 1596, 1591, 1590), (1596, 1597, 1592, 1591), (1549, 1600, 1593, 1546), (1600, 1601, 1594, 1593), (1601, 1602, 1595, 1594), (1602, 1603, 1596, 1595), (1603, 1604, 1597, 1596), (1604, 1605, 1598, 1597), (1605, 1606, 1599, 1598), (1550, 1608, 1600, 1549), (1557, 1608, 1550, 1528), (1608, 1609, 1601, 1600), (1558, 1609, 1608, 1557), (1609, 1610, 1602, 1601), (1559, 1610, 1609, 1558), (1610, 1611, 1603, 1602), (1560, 1611, 1610, 1559), (1611, 1612, 1604, 1603), (1561, 1612, 1611, 1560), (1612, 1613, 1605, 1604), (1562, 1613, 1612, 1561), (1613, 1614, 1606, 1605), (1563, 1614, 1613, 1562), (1614, 1615, 1607, 1606), (1564, 1615, 1614, 1563), (1577, 1616, 1194, 1187), (1616, 1617, 1195, 1194), (1617, 1618, 1196, 1195), (1618, 1619, 1197, 1196), (1582, 1620, 1616, 1577), (1620, 1621, 1617, 1616), (1621, 1622, 1618, 1617), (1622, 1623, 1619, 1618), (1625, 1587, 1586, 1624), (1587, 1625, 1620, 1582), (1625, 1626, 1621, 1620), (1626, 1627, 1622, 1621), (1627, 1628, 1623, 1622), (1591, 1629, 1624, 1586), (1629, 1630, 1625, 1624), (1592, 1630, 1629, 1591), (1630, 1631, 1626, 1625), (1631, 1632, 1627, 1626), (1632, 1633, 1628, 1627), (1597, 1634, 1630, 1592), (1634, 1635, 1631, 1630), (1598, 1635, 1634, 1597), (1635, 1636, 1632, 1631), (1599, 1636, 1635, 1598), (1636, 1637, 1633, 1632), (1606, 1638, 1636, 1599), (1638, 1639, 1637, 1636), (1607, 1639, 1638, 1606), (677, 1640, 1408, 484), (678, 1641, 1640, 677), (679, 1642, 1641, 678), (680, 1643, 1642, 679), (1640, 1644, 1425, 1408), (1644, 1645, 1426, 1425), (1641, 1645, 1644, 1640), (1645, 1646, 1427, 1426), (1642, 1646, 1645, 1641), (1643, 1647, 1646, 1642), (1646, 1648, 1447, 1427), (722, 1649, 1643, 680), (723, 1650, 1649, 722), (725, 1652, 1650, 723), (1652, 1653, 1651, 1650), (726, 1653, 1652, 725), (727, 1654, 1653, 726), (728, 1655, 1654, 727), (729, 1656, 1655, 728), (730, 1657, 1656, 729), (731, 1658, 1657, 730), (1647, 1661, 1659, 1646), (1649, 1661, 1647, 1643), (1661, 1662, 1660, 1659), (1650, 1662, 1661, 1649), (1651, 1663, 1662, 1650), (1653, 1667, 1663, 1651), (1667, 1668, 1664, 1663), (1654, 1668, 1667, 1653), (1668, 1669, 1665, 1664), (1655, 1669, 1668, 1654), (1669, 1670, 1666, 1665), (1656, 1670, 1669, 1655), (1657, 1671, 1670, 1656), (1658, 1672, 1671, 1657), (1648, 1673, 1460, 1447), (1659, 1673, 1648, 1646), (1673, 1674, 1461, 1460), (1660, 1674, 1673, 1659), (1674, 1675, 1462, 1461), (1662, 1679, 1674, 1660), (1679, 1680, 1675, 1674), (1663, 1680, 1679, 1662), (1680, 1681, 1676, 1675), (1664, 1681, 1680, 1663), (1681, 1682, 1677, 1676), (1665, 1682, 1681, 1664), (1682, 1683, 1678, 1677), (1666, 1683, 1682, 1665), (1670, 1686, 1683, 1666), (1686, 1687, 1684, 1683), (1671, 1687, 1686, 1670), (1687, 1688, 1685, 1684), (1672, 1688, 1687, 1671), (1675, 1689, 1492, 1462), (1689, 1690, 1493, 1492), (1676, 1690, 1689, 1675), (1690, 1691, 1494, 1493), (1677, 1691, 1690, 1676), (1691, 1692, 1495, 1494), (1678, 1692, 1691, 1677), (1692, 1693, 1496, 1495), (1683, 1695, 1692, 1678), (1695, 1696, 1693, 1692), (1684, 1696, 1695, 1683), (1696, 1697, 1694, 1693), (1685, 1697, 1696, 1684), (1693, 1698, 1531, 1496), (1698, 1699, 1532, 1531), (1694, 1699, 1698, 1693), (774, 1701, 1700, 773), (777, 1704, 1703, 776), (778, 1705, 1704, 777), (779, 1706, 1705, 778), (1706, 779, 773, 1700), (780, 1707, 1658, 731), (781, 1708, 1707, 780), (782, 1709, 1708, 781), (1709, 1710, 1703, 1702), (783, 1710, 1709, 782), (1710, 783, 776, 1703), (1701, 1713, 1712, 1700), (1703, 1717, 1716, 1702), (1704, 1718, 1717, 1703), (1705, 1719, 1718, 1704), (1719, 1720, 1712, 1711), (1706, 1720, 1719, 1705), (1720, 1706, 1700, 1712), (1707, 1721, 1672, 1658), (1721, 1722, 1715, 1714), (1708, 1722, 1721, 1707), (1722, 1723, 1716, 1715), (1709, 1723, 1722, 1708), (1723, 1709, 1702, 1716), (1712, 1728, 1727, 1711), (1713, 1729, 1728, 1712), (1715, 1731, 1730, 1714), (1716, 1732, 1731, 1715), (1732, 1733, 1725, 1724), (1717, 1733, 1732, 1716), (1733, 1734, 1726, 1725), (1718, 1734, 1733, 1717), (1734, 1735, 1727, 1726), (1719, 1735, 1734, 1718), (1735, 1719, 1711, 1727), (1688, 1736, 1730, 1685), (1721, 1736, 1688, 1672), (1736, 1721, 1714, 1730), (1725, 1740, 1739, 1724), (1740, 1741, 1553, 1552), (1726, 1741, 1740, 1725), (1741, 1742, 1554, 1553), (1727, 1742, 1741, 1726), (1742, 1743, 1555, 1554), (1728, 1743, 1742, 1727), (1743, 1744, 1556, 1555), (1729, 1744, 1743, 1728), (1744, 1729, 1551, 1556), (1697, 1745, 1737, 1694), (1730, 1745, 1697, 1685), (1745, 1746, 1738, 1737), (1731, 1746, 1745, 1730), (1746, 1747, 1739, 1738), (1732, 1747, 1746, 1731), (1747, 1732, 1724, 1739), (1699, 1748, 1565, 1532), (1737, 1748, 1699, 1694), (1748, 1749, 1566, 1565), (1738, 1749, 1748, 1737), (1749, 1750, 1567, 1566), (1739, 1750, 1749, 1738), (1750, 1751, 1568, 1567), (1740, 1751, 1750, 1739), (1751, 1740, 1552, 1568), (922, 1754, 1753, 921), (1754, 922, 920, 1752), (924, 1756, 1755, 923), (925, 1757, 1756, 924), (1757, 925, 921, 1753), (927, 1759, 1758, 926), (928, 1760, 1759, 927), (929, 1761, 1760, 928), (1761, 929, 923, 1755), (1754, 1764, 1763, 1753), (1764, 1754, 1752, 1762), (1756, 1766, 1765, 1755), (1757, 1767, 1766, 1756), (1767, 1757, 1753, 1763), (1759, 1770, 1769, 1758), (1760, 1771, 1770, 1759), (1761, 1772, 1771, 1760), (1772, 1761, 1755, 1765), (1777, 1778, 1775, 1774), (1764, 1778, 1777, 1763), (1778, 1764, 1762, 1775), (1766, 1781, 1780, 1765), (1781, 1782, 1777, 1776), (1767, 1782, 1781, 1766), (1782, 1767, 1763, 1777), (1769, 1784, 1783, 1768), (1770, 1785, 1784, 1769), (1771, 1786, 1785, 1770), (1786, 1787, 1780, 1779), (1772, 1787, 1786, 1771), (1787, 1772, 1765, 1780), (1775, 1790, 1789, 1774), (1790, 1775, 1773, 1788), (1777, 1792, 1791, 1776), (1792, 1777, 1774, 1789), (1780, 1795, 1794, 1779), (1781, 1796, 1795, 1780), (1796, 1781, 1776, 1791), (1783, 1797, 1556, 1551), (1784, 1798, 1797, 1783), (1785, 1799, 1798, 1784), (1799, 1800, 1794, 1793), (1786, 1800, 1799, 1785), (1800, 1786, 1779, 1794), (1790, 1804, 1803, 1789), (1804, 1790, 1788, 1802), (1792, 1807, 1806, 1791), (1807, 1792, 1789, 1803), (1794, 1811, 1810, 1793), (1795, 1812, 1811, 1794), (1812, 1813, 1806, 1805), (1796, 1813, 1812, 1795), (1813, 1796, 1791, 1806), (1572, 1814, 1808, 1564), (1797, 1814, 1572, 1556), (1814, 1815, 1809, 1808), (1798, 1815, 1814, 1797), (1815, 1816, 1810, 1809), (1799, 1816, 1815, 1798), (1816, 1799, 1793, 1810), (1821, 1802, 1801, 1819), (1824, 1825, 1821, 1820), (1804, 1825, 1824, 1803), (1825, 1804, 1802, 1821), (1830, 1831, 1823, 1822), (1806, 1831, 1830, 1805), (1831, 1832, 1824, 1823), (1807, 1832, 1831, 1806), (1832, 1807, 1803, 1824), (1615, 1833, 1826, 1607), (1808, 1833, 1615, 1564), (1833, 1834, 1827, 1826), (1809, 1834, 1833, 1808), (1834, 1835, 1828, 1827), (1810, 1835, 1834, 1809), (1835, 1836, 1829, 1828), (1811, 1836, 1835, 1810), (1836, 1837, 1830, 1829), (1812, 1837, 1836, 1811), (1837, 1812, 1805, 1830), (1619, 1838, 1334, 1197), (1838, 1839, 1335, 1334), (1839, 1840, 1336, 1335), (1840, 1841, 1337, 1336), (1842, 1843, 1339, 1338), (1843, 1844, 1340, 1339), (1844, 1845, 1341, 1340), (1845, 1817, 1312, 1341), (1623, 1846, 1838, 1619), (1846, 1847, 1839, 1838), (1847, 1848, 1840, 1839), (1849, 1850, 1844, 1843), (1850, 1851, 1845, 1844), (1851, 1818, 1817, 1845), (1628, 1852, 1846, 1623), (1852, 1853, 1847, 1846), (1854, 1855, 1850, 1849), (1855, 1856, 1851, 1850), (1856, 1819, 1818, 1851), (1633, 1857, 1852, 1628), (1857, 1858, 1853, 1852), (1861, 1862, 1855, 1854), (1862, 1863, 1856, 1855), (1821, 1863, 1862, 1820), (1863, 1821, 1819, 1856), (1637, 1864, 1857, 1633), (1864, 1865, 1858, 1857), (1865, 1866, 1859, 1858), (1868, 1869, 1861, 1860), (1823, 1869, 1868, 1822), (1869, 1870, 1862, 1861), (1824, 1870, 1869, 1823), (1870, 1824, 1820, 1862), (1639, 1871, 1864, 1637), (1826, 1871, 1639, 1607), (1871, 1872, 1865, 1864), (1827, 1872, 1871, 1826), (1872, 1873, 1866, 1865), (1828, 1873, 1872, 1827), (1873, 1874, 1867, 1866), (1829, 1874, 1873, 1828), (1874, 1875, 1868, 1867), (1830, 1875, 1874, 1829), (1875, 1830, 1822, 1868), (1877, 1841, 1840, 1876), (1841, 1877, 1342, 1337), (1877, 1878, 1343, 1342), (1878, 1842, 1338, 1343), (1879, 1843, 1842, 1878), (1881, 1848, 1847, 1880), (1848, 1881, 1876, 1840), (1881, 1882, 1877, 1876), (1882, 1883, 1878, 1877), (1883, 1884, 1879, 1878), (1884, 1849, 1843, 1879), (1853, 1885, 1880, 1847), (1885, 1886, 1881, 1880), (1886, 1887, 1882, 1881), (1887, 1888, 1883, 1882), (1888, 1889, 1884, 1883), (1889, 1854, 1849, 1884), (1858, 1890, 1885, 1853), (1890, 1891, 1886, 1885), (1859, 1891, 1890, 1858), (1891, 1892, 1887, 1886), (1892, 1893, 1888, 1887), (1893, 1894, 1889, 1888), (1861, 1894, 1893, 1860), (1894, 1861, 1854, 1889), (1866, 1895, 1891, 1859), (1895, 1896, 1892, 1891), (1867, 1896, 1895, 1866), (1896, 1897, 1893, 1892), (1868, 1897, 1896, 1867), (1897, 1868, 1860, 1893), (959, 1899, 1898, 958), (1899, 959, 428, 1352), (1900, 960, 958, 1898), (962, 1902, 1901, 961), (1902, 962, 960, 1900), (1903, 963, 961, 1901), (964, 1904, 1752, 920), (1904, 964, 963, 1903), (1905, 1906, 1362, 1361), (1899, 1906, 1905, 1898), (1906, 1899, 1352, 1362), (1907, 1900, 1898, 1905), (1902, 1909, 1908, 1901), (1909, 1902, 1900, 1907), (1910, 1903, 1901, 1908), (1904, 1911, 1762, 1752), (1911, 1904, 1903, 1910), (1912, 1905, 1361, 1374), (1913, 1907, 1905, 1912), (1909, 1915, 1914, 1908), (1915, 1909, 1907, 1913), (1916, 1910, 1908, 1914), (1775, 1917, 1916, 1773), (1911, 1917, 1775, 1762), (1917, 1911, 1910, 1916), (1918, 1912, 1374, 1383), (1920, 1913, 1912, 1918), (1921, 1922, 1920, 1919), (1915, 1922, 1921, 1914), (1922, 1915, 1913, 1920), (1916, 1923, 1788, 1773), (1923, 1916, 1914, 1921), (1924, 1925, 1392, 1391), (1925, 1918, 1383, 1392), (1926, 1927, 1925, 1924), (1920, 1927, 1926, 1919), (1927, 1920, 1918, 1925), (1928, 1921, 1919, 1926), (1802, 1929, 1928, 1801), (1923, 1929, 1802, 1788), (1929, 1923, 1921, 1928), (1817, 1930, 1396, 1312), (1930, 1924, 1391, 1396), (1818, 1931, 1930, 1817), (1931, 1926, 1924, 1930), (1819, 1932, 1931, 1818), (1928, 1932, 1819, 1801), (1932, 1928, 1926, 1931), (968, 1933, 1701, 774), (969, 1934, 1933, 968), (1934, 969, 926, 1758), (1933, 1935, 1713, 1701), (1935, 1936, 1769, 1768), (1934, 1936, 1935, 1933), (1936, 1934, 1758, 1769), (1729, 1937, 1783, 1551), (1935, 1937, 1729, 1713), (1937, 1935, 1768, 1783)])
me_sphere.remesh_voxel_size = 0.047
me_sphere.use_mirror_x = True
me_sphere.update()

# ---- objects
ob_light = bpy.data.objects.new('Light', light_light)
ob_camera = bpy.data.objects.new('Camera', cam_camera)
ob_sphere = bpy.data.objects.new('Sphere', me_sphere)

# ---- transforms, parenting, visibility, modifiers, constraints
ob_light.location = (4.076, 1.005, 5.904)
ob_light.rotation_euler = (0.6503, 0.05522, 1.866)
ob_light.lock_rotations_4d = False
ob_light.empty_display_type = 'ARROWS'
ob_light.color = (0.0, 0.0, 0.0, 0.0)
ob_light.lineart.crease_threshold = 0.0
ob_camera.location = (7.359, -6.926, 4.958)
ob_camera.rotation_euler = (1.109, 0.0, 0.8149)
ob_camera.lock_rotations_4d = False
ob_camera.empty_display_type = 'ARROWS'
ob_camera.color = (0.0, 0.0, 0.0, 0.0)
ob_camera.display_type = 'WIRE'
ob_camera.lineart.crease_threshold = 0.0
ob_sphere.location = (0.0, 0.0, 0.0)
ob_sphere.use_mesh_mirror_x = True

# ---- collection membership
col_collection.objects.link(ob_light)
col_collection.objects.link(ob_camera)
col_collection.objects.link(ob_sphere)

# ---- scene / render settings (as saved in the file)
scene.camera = ob_camera
scene.frame_start = 1; scene.frame_end = 250; scene.frame_set(3)
scene.render.engine = 'BLENDER_EEVEE_NEXT'
scene.cycles.sampling_pattern = 'TABULATED_SOBOL'
scene.view_settings.view_transform = 'Filmic'
bpy.context.view_layer.update()
